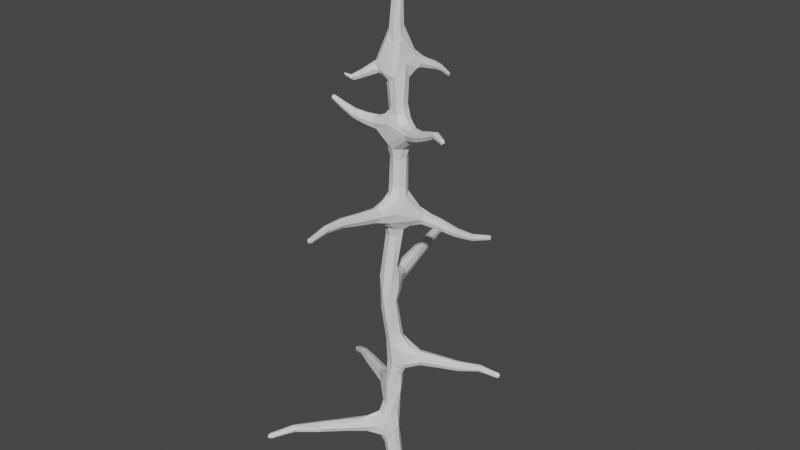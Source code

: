 # Source: tree_dead.blend  (saved by Blender 2.93.21; exported with 4.5.12 LTS)
import bpy
from mathutils import Matrix  # noqa: F401  (used for matrix-valued properties, if any)

bpy.ops.wm.read_factory_settings(use_empty=True)
scene = bpy.context.scene
scene.name = 'Scene'

# ---- collections
col_collection = bpy.data.collections.new('Collection'); scene.collection.children.link(col_collection)

# ---- world
world_world = bpy.data.worlds.new('World'); scene.world = world_world
world_world.use_nodes = True; world_world.node_tree.nodes.clear()
_N = world_world.node_tree.nodes; _L = world_world.node_tree.links
n0 = _N.new('ShaderNodeOutputWorld'); n0.name = 'World Output'; n0.location = (300, 300)
n1 = _N.new('ShaderNodeBackground'); n1.name = 'Background'; n1.location = (10, 300)
n1.inputs[0].default_value = (0.05088, 0.05088, 0.05088, 1.0)
_L.new(n1.outputs[0], n0.inputs[0])
n0.is_active_output = True
world_world.color = (0.05088, 0.05088, 0.05088)
world_world.use_sun_shadow = False
world_world.sun_shadow_jitter_overblur = 0.0

# ---- meshes
me_plane_002 = bpy.data.meshes.new('Plane.002')
me_plane_002.from_pydata([(-1.207, -1.258, 0.7388), (-1.221, -1.226, 0.7042), (-1.245, -1.215, 0.7509), (-1.205, -1.239, 0.778), (1.286, 0.5116, 1.888), (1.281, 0.471, 1.891), (1.298, 0.4876, 1.927), (1.28, 0.5269, 1.918), (-0.6916, 1.788, 2.924), (-0.6408, 1.8, 2.908), (-0.6755, 1.788, 2.976), (0.02212, -1.562, 4.242), (-0.009532, -1.542, 4.227), (-0.01067, -1.538, 4.269), (0.03178, -1.542, 4.269), (-0.8727, -0.137, 5.349), (-0.8624, -0.134, 5.389), (-0.8563, -0.1756, 5.39), (-0.4994, -0.3092, 5.754), (-0.5132, -0.308, 5.78), (-0.4953, -0.3395, 5.797), (0.006444, 0.02191, 7.436), (0.7055, 1.027, 3.495), (0.724, 0.9897, 3.484), (0.7265, 0.9973, 3.528), (0.6898, 1.023, 3.526), (0.9944, -0.4235, 5.321), (0.9929, -0.4352, 5.364), (1.015, -0.3975, 5.375), (-1.395, 0.7465, 1.073), (-1.35, 0.7759, 1.057), (-1.356, 0.7807, 1.12), (-1.388, 0.7263, 1.118), (0.2946, 0.6179, 5.677), (0.2998, 0.6268, 5.714), (0.2653, 0.6419, 5.715), (-0.05173, 0.1055, 1.57), (0.02003, 0.1302, 1.845), (0.1419, 0.0131, 1.797), (0.02774, -0.1235, 1.847), (-0.1274, -0.01968, 1.747), (-0.08248, 0.0665, 3.224), (0.04536, -0.01467, 3.164), (-0.1846, -0.0729, 3.222), (-0.03881, 0.09648, 3.724), (0.04802, -0.04502, 3.33), (-0.01089, 0.1491, 3.863), (0.1069, 0.001578, 3.827), (-0.004378, -0.1613, 3.871), (0.06626, -0.07945, 5.328), (-0.0799, 0.1339, 5.277), (0.1469, 0.08561, 5.274), (0.05722, -0.09597, 5.783), (-0.08571, -0.0307, 5.356), (-0.04261, 0.1174, 5.446), (0.1086, 0.07819, 5.445), (-0.1004, -0.06109, 5.736), (-0.06528, 0.12, 5.766), (0.1148, 0.09108, 5.767), (-0.03627, -0.1541, 0.5568), (-0.2047, -0.0954, 0.6832), (-0.04794, -0.1904, 0.713), (-0.01022, -0.133, 2.226), (0.1381, 0.007881, 2.206), (-0.01823, 0.0944, 2.219), (0.08301, -0.0243, 2.318), (-0.07684, 0.06399, 2.788), (0.0397, -0.06685, 2.793), (0.01421, 0.1452, 4.326), (0.004321, -0.1341, 4.287), (0.1202, 0.02944, 4.378), (0.009758, -0.08318, 4.388), (-0.1058, 0.02785, 4.252), (-0.1401, 0.02546, 4.888), (-0.3558, -0.3055, 0.8084), (-0.2734, -0.1883, 0.9501), (-0.2047, -0.3328, 0.9567), (0.2952, 0.1786, 1.896), (0.3447, 0.05946, 1.898), (0.3205, 0.04115, 2.036), (0.2635, 0.175, 2.039), (-0.2424, 0.2372, 2.944), (-0.08894, 0.2462, 2.944), (-0.09869, 0.2593, 3.097), (-0.24, 0.2278, 3.092), (-0.08711, -0.3338, 4.032), (-0.08654, -0.3311, 4.178), (0.04836, -0.3366, 4.178), (-0.2476, -0.07968, 5.083), (-0.1603, -0.07415, 5.255), (-0.2822, 0.05976, 5.084), (-0.2913, 0.05037, 5.213), (-0.327, -0.07364, 5.211), (-0.1565, -0.1484, 5.954), (-0.1943, -0.03359, 5.827), (-0.1952, -0.1529, 5.927), (-0.03911, -0.08519, 6.331), (-0.0754, 0.04542, 6.366), (0.04472, 0.08308, 6.386), (0.09042, -0.03607, 6.311), (0.1361, 0.2861, 3.857), (0.2294, 0.1961, 3.859), (0.2504, 0.2127, 3.997), (0.1384, 0.3102, 3.994), (0.3175, -0.02199, 5.089), (0.269, -0.1513, 5.091), (0.3232, -0.1629, 5.229), (0.3252, -0.03098, 5.225), (-0.04555, 0.05501, 1.125), (-0.071, -0.2043, 1.056), (-0.1826, -0.0671, 1.056), (-0.0952, 0.09869, 1.293), (-0.04981, -0.1582, 1.209), (-0.3464, 0.05899, 1.338), (-0.2897, 0.1914, 1.338), (-0.3145, 0.2071, 1.474), (-0.3723, 0.08086, 1.482), (0.04929, 0.243, 5.858), (0.1682, 0.2521, 5.857), (0.1605, 0.1888, 5.994), (0.04753, 0.2639, 5.989), (-0.102, -0.2644, 0.8787), (-0.3189, -0.3622, 0.9742), (-0.1577, -0.1762, 1.069), (-0.2989, -0.1814, 0.8078), (-0.2675, -0.1881, 0.7427), (-0.3846, -0.3005, 0.8754), (-0.2391, -0.2661, 0.7478), (-0.2212, -0.355, 0.8062), (0.007217, -0.1578, 0.9963), (0.03725, 0.009125, 0.9919), (-0.2198, -0.1034, 5.952), (-0.1287, 0.02359, 1.158), (-0.05854, 0.06787, 0.8818), (-0.1151, 0.0397, 0.9533), (-0.13, 0.01898, 0.6329), (0.005874, 0.04371, 0.787), (0.04018, -0.1183, 0.7695), (-0.1455, -0.1591, 0.652), (0.07079, -0.05024, 0.8766), (-0.1541, -0.1455, 5.859), (-0.07427, -0.148, 5.841), (-0.01059, -0.1273, 6.046), (-0.186, 0.02601, 6.017), (-0.08195, -0.02552, 6.361), (0.09422, -0.06005, 6.06), (0.03839, -0.09502, 6.192), (0.08535, 0.03356, 6.375), (-0.01942, 0.08253, 6.402), (-0.0255, 0.1426, 6.228), (-0.1182, 0.1051, 6.063), (0.02708, 0.2627, 5.914), (-0.1687, 0.05, 5.843), (-0.02735, -0.09894, 5.734), (-0.1031, 0.03711, 5.731), (0.03639, 0.1225, 5.733), (0.1305, 0.01679, 5.943), (-0.09189, -0.1206, 3.878), (0.1629, 0.1748, 5.86), (0.04337, 0.1626, 6.197), (0.1809, 0.2211, 5.916), (0.07104, -0.1054, 3.853), (0.1105, 0.1901, 6.08), (0.1049, 0.2301, 5.844), (-0.006587, 0.1772, 5.81), (0.08575, 0.1599, 5.809), (-0.05275, -0.2275, 3.941), (-0.1374, -0.06335, 3.905), (-0.1151, -0.2737, 4.102), (-0.1179, -0.1424, 4.198), (-0.1393, -0.02587, 4.054), (-0.1018, 0.07617, 3.981), (0.05903, 0.08201, 3.807), (-0.01012, -0.3042, 3.986), (0.08277, -0.2507, 3.996), (0.1005, 0.1567, 3.847), (0.1569, 0.07202, 3.865), (-0.1671, -0.07789, 5.807), (0.07041, -0.3591, 4.109), (-0.02168, -0.3314, 4.201), (-0.1435, -0.1563, 3.14), (0.05076, -0.1922, 4.244), (-0.04871, -0.2048, 4.239), (-0.07071, -0.06456, 4.307), (0.06663, 0.219, 4.159), (-0.006249, 0.1808, 4.183), (-0.06407, 0.1088, 4.331), (0.0578, 0.2549, 3.916), (-0.09493, 0.05521, 1.746), (0.147, 0.3338, 3.908), (0.06093, 0.2251, 3.861), (0.1787, 0.2391, 3.837), (0.2535, 0.1834, 3.923), (0.135, -0.1636, 4.102), (-0.1917, -0.1776, 5.861), (-0.08276, -0.09107, 1.862), (0.1433, 0.01036, 4.239), (0.1045, -0.08241, 4.269), (0.09051, 0.1092, 4.314), (0.1756, 0.2383, 4.069), (0.03615, 0.15, 2.017), (0.1106, 0.1492, 2.109), (0.299, 0.2083, 1.962), (0.1751, 0.182, 1.893), (0.2554, 0.08705, 1.857), (0.09596, 0.08128, 1.795), (-0.09235, -0.1001, 2.203), (-0.221, -0.02145, 5.88), (0.1132, -0.06451, 1.804), (0.3699, 0.04641, 1.962), (0.2207, -0.03926, 1.904), (0.1283, -0.09143, 2.093), (-0.08894, 0.06665, 2.071), (-0.1018, 0.1077, 4.896), (0.05497, 0.06068, 2.257), (0.154, 0.103, 2.157), (0.02628, -0.1283, 3.127), (0.3125, 0.1109, 2.064), (0.2155, 0.008628, 2.134), (0.1049, -0.07899, 2.191), (-0.00374, 0.02354, 3.251), (-0.155, 0.03014, 3.227), (-0.1524, -0.1279, 5.822), (-0.2202, 0.06757, 3.123), (-0.2539, 0.158, 3.014), (-0.2016, -0.04326, 2.841), (-0.2079, -0.06457, 3.006), (-0.1349, -0.1486, 2.701), (-0.003527, -0.1685, 2.947), (0.05651, -0.0297, 2.978), (-0.002569, 0.07358, 2.858), (-0.08233, 0.2976, 3.02), (-0.009099, 0.1354, 3.105), (-0.08339, 0.121, 3.167), (-0.1744, 0.2485, 3.12), (-0.141, 0.1329, 5.03), (-0.174, 0.2463, 2.915), (-0.07929, 0.1224, 2.852), (-0.2362, -0.05184, 5.929), (-0.1521, 0.03259, 2.786), (0.00149, 0.01055, 2.761), (-0.2015, 0.05424, 4.972), (-0.2025, 0.1107, 5.192), (-0.03788, 0.1607, 5.113), (0.04717, 0.15, 5.162), (0.2623, 0.03796, 5.189), (0.1814, 0.02213, 4.942), (0.09275, 0.1098, 4.847), (-0.1328, 0.06575, 1.637), (-0.2668, -0.007698, 5.038), (0.1347, -0.05095, 4.906), (-0.09229, -0.05457, 4.886), (-0.3739, 0.1629, 1.495), (-0.3263, 0.06502, 5.153), (-0.1862, 0.08048, 5.256), (-0.09969, 0.04636, 5.346), (0.1396, -0.01073, 5.327), (0.2281, 0.02625, 5.252), (0.3513, -0.01719, 5.166), (-0.1825, -0.01959, 1.623), (0.3163, -0.09804, 5.068), (0.01643, -0.09952, 4.9), (-0.2716, -0.004839, 5.233), (-0.2944, -0.09426, 5.154), (-0.05039, -0.1154, 4.968), (0.2664, -0.1685, 5.156), (-0.01463, -0.1234, 5.205), (-0.04479, -0.08277, 5.308), (0.2257, -0.04773, 5.259), (0.159, -0.1306, 5.227), (-0.2976, 0.2242, 1.406), (-0.06149, -0.1339, 1.534), (-0.1854, -0.06118, 1.587), (-0.1038, -0.09165, 1.687), (-0.3172, 0.128, 1.312), (-0.2486, -0.03656, 1.424), (-0.1918, -0.07836, 1.296), (0.05584, -0.09968, 1.713), (0.05973, 0.06031, 1.707), (0.08926, -0.02744, 1.436), (0.0684, 0.02766, 1.504), (0.02197, 0.04944, 1.314), (-0.07766, 0.1308, 1.424), (0.02715, -0.1247, 1.509), (-0.1917, -0.04222, 1.259), (-0.1351, -0.1157, 1.232), (-0.17, 0.04175, 1.263), (0.06117, -0.09159, 1.374), (-0.5004, -0.3417, 5.781), (-0.5103, -0.3276, 5.796), (-0.008144, 0.01296, 7.452), (0.006953, 0.03909, 7.445), (-0.01942, 0.09773, 1.716), (0.09183, -0.02587, 1.688), (-0.075, 0.04966, 3.32), (0.06017, -0.07874, 3.744), (-0.04843, -0.1726, 3.298), (-0.08964, -0.09771, 3.753), (-0.144, 0.007477, 3.342), (-0.01028, -0.1244, 3.752), (-0.1332, -0.02708, 3.752), (-0.01448, -0.07978, 5.429), (0.115, -0.008519, 5.465), (-0.003532, -0.1146, 0.1198), (-0.07976, -0.08391, 0.1167), (0.09874, -0.002118, 0.1372), (-0.01492, 0.1012, 0.138), (-0.08671, 0.06418, 0.1283), (-0.1168, -0.01157, 0.1194), (-0.1119, -0.1224, 0.5298), (0.06859, -0.0782, 0.1294), (0.06129, 0.07016, 0.1404), (-0.1527, -0.04794, 0.5414), (0.06241, -0.03481, 0.6767), (-0.06996, 0.05637, 0.7308), (0.0501, -0.1025, 2.311), (-0.06888, -0.1959, 2.904), (-0.1293, -0.02518, 2.192), (-0.141, 0.005814, 2.678), (-0.173, -0.0708, 2.68), (-0.06816, 0.0429, 2.695), (0.08601, -0.04803, 4.374), (-0.06141, -0.04177, 4.766), (0.01088, 0.1464, 4.863), (0.09078, -0.04112, 4.762), (-0.06384, 0.1085, 4.764), (0.1246, 0.03503, 4.763), (0.01504, -0.07656, 4.768), (-0.09761, 0.03219, 4.762), (-0.3441, -0.3957, 0.7983), (-1.164, -1.223, 0.7352), (-1.181, -1.212, 0.7121), (-1.227, -1.188, 0.7272), (-1.214, -1.197, 0.78), (-1.168, -1.222, 0.765), (0.3725, 0.1408, 1.88), (1.239, 0.5022, 1.895), (1.246, 0.4781, 1.893), (1.272, 0.4623, 1.926), (1.27, 0.5033, 1.946), (1.244, 0.5192, 1.913), (-0.685, 1.74, 2.902), (-0.6455, 1.743, 2.994), (-0.6471, 1.749, 2.887), (-0.6127, 1.797, 2.952), (-0.6988, 1.734, 2.941), (-0.6086, 1.757, 2.902), (-0.6074, 1.752, 2.98), (-0.6838, 1.735, 2.98), (0.03711, -0.4272, 4.054), (-0.02569, -0.4191, 4.029), (0.03379, -1.514, 4.226), (0.01063, -1.508, 4.279), (0.0115, -1.513, 4.218), (-0.01984, -1.509, 4.248), (0.04197, -1.513, 4.248), (-0.3748, -0.02304, 5.079), (-0.8667, -0.1786, 5.35), (-0.8477, -0.1524, 5.326), (-0.8445, -0.1198, 5.357), (-0.8314, -0.1503, 5.386), (-0.835, -0.1829, 5.355), (-0.4825, -0.3323, 5.767), (-0.02503, 0.01244, 7.435), (-0.03515, 0.02727, 7.446), (-0.01967, 0.05424, 7.446), (-0.03534, 0.04427, 7.418), (-0.002268, 0.05424, 7.418), (0.6724, 0.9899, 3.485), (0.6917, 0.975, 3.478), (0.2663, 0.3376, 3.964), (0.7201, 0.9628, 3.512), (0.6944, 0.9871, 3.542), (0.6663, 0.9996, 3.507), (0.3398, -0.1047, 5.25), (1.016, -0.3859, 5.332), (0.9802, -0.3886, 5.318), (0.9633, -0.4248, 5.343), (0.9785, -0.404, 5.383), (0.9953, -0.3677, 5.358), (0.05728, -0.06164, 1.077), (-0.1653, -0.05504, 1.175), (-1.352, 0.703, 1.059), (-1.335, 0.7308, 1.048), (-1.317, 0.7729, 1.095), (-1.344, 0.7361, 1.138), (-1.362, 0.694, 1.091), (0.1356, 0.3073, 5.975), (0.26, 0.6332, 5.679), (0.2735, 0.6159, 5.739), (0.2677, 0.6012, 5.683), (0.298, 0.5973, 5.711), (0.2431, 0.6201, 5.711), (0.2857, 0.6422, 5.686), (1.021, -0.4196, 5.346), (-0.88, -0.1594, 5.377), (-0.6622, 1.809, 2.943), (-0.2135, 0.09209, 1.569), (-0.159, 0.1113, 2.855), (-0.1601, 0.1047, 3.165), (-0.3252, 0.6309, 2.978), (-0.4396, 1.004, 2.964), (-0.5718, 1.366, 2.918), (-0.4752, 1.382, 2.919), (-0.3228, 1.019, 2.967), (-0.1904, 0.6423, 2.978), (-0.4766, 1.381, 3.015), (-0.3271, 1.023, 3.08), (-0.1975, 0.6509, 3.112), (-0.5695, 1.36, 3.014), (-0.4364, 0.9979, 3.077), (-0.3227, 0.6228, 3.109), (-0.2643, 0.6403, 2.953), (-0.3861, 1.014, 2.944), (-0.5261, 1.375, 2.9), (-0.264, 0.6403, 3.133), (-0.3844, 1.012, 3.098), (-0.5243, 1.371, 3.031), (-0.3362, 0.5707, 3.041), (-0.4475, 0.9648, 3.025), (-0.5826, 1.343, 2.968), (-0.1782, 0.6533, 3.053), (-0.1765, 0.6533, 3.046), (-0.1778, 0.6519, 3.034), (-0.3148, 1.025, 3.04), (-0.3142, 1.024, 3.003), (-0.3113, 1.026, 3.026), (-0.471, 1.384, 2.995), (-0.4664, 1.387, 2.973), (-0.4724, 1.387, 2.937), (-0.4774, 1.387, 2.919), (0.2932, 0.425, 3.762), (0.4375, 0.5712, 3.646), (0.5568, 0.7648, 3.536), (0.6177, 0.7441, 3.534), (0.5108, 0.5238, 3.644), (0.3768, 0.3543, 3.761), (0.6253, 0.7483, 3.602), (0.5276, 0.5358, 3.737), (0.396, 0.3719, 3.875), (0.3292, 0.3859, 3.746), (0.4679, 0.5405, 3.634), (0.5819, 0.7434, 3.527), (0.3947, 0.3414, 3.818), (0.5241, 0.5069, 3.697), (0.6234, 0.7184, 3.575), (0.6115, 0.7628, 3.606), (0.5561, 0.7749, 3.551), (0.5636, 0.7883, 3.581), (0.5705, 0.7922, 3.597), (0.5548, 0.7861, 3.566), (0.5862, 0.783, 3.604), (0.5999, 0.7757, 3.611), (0.5071, 0.593, 3.731), (0.4574, 0.616, 3.68), (0.4939, 0.5918, 3.732), (0.4736, 0.6246, 3.706), (0.4507, 0.6146, 3.669), (0.4474, 0.6025, 3.663), (0.511, 0.5799, 3.732), (0.3042, 0.4652, 3.811), (0.326, 0.4741, 3.855), (0.3014, 0.4648, 3.806), (0.3663, 0.4262, 3.883), (0.36, 0.4313, 3.884), (0.3007, 0.4603, 3.801), (0.3644, 0.4303, 3.884), (-0.432, -0.5968, 0.8453), (-0.6566, -0.8251, 0.8523), (-0.9473, -0.9902, 0.8066), (-1.036, -0.9704, 0.7762), (-0.7623, -0.7874, 0.8487), (-0.5489, -0.5562, 0.844), (-1.021, -0.9411, 0.8617), (-0.7106, -0.7425, 0.956), (-0.4891, -0.4683, 0.957), (-0.9757, -0.9941, 0.8769), (-0.6587, -0.8302, 0.9565), (-0.4262, -0.5869, 0.9711), (-0.5298, -0.622, 0.8336), (-0.7396, -0.8252, 0.8341), (-0.9982, -0.9862, 0.7773), (-0.5684, -0.5449, 0.9006), (-0.7694, -0.7728, 0.8972), (-1.039, -0.9462, 0.815), (-0.3425, -0.5299, 0.8963), (-0.5867, -0.7918, 0.9088), (-0.9083, -0.9778, 0.8569), (-0.4681, -0.5451, 0.9848), (-0.4696, -0.5388, 0.9824), (-0.4641, -0.5483, 0.9832), (-0.6904, -0.7955, 0.9717), (-0.695, -0.7826, 0.9675), (-0.6819, -0.8039, 0.9669), (-1.011, -0.9748, 0.8777), (-1.016, -0.9575, 0.8693), (-0.9916, -0.9843, 0.8768), (-0.6047, 0.215, 1.294), (-0.8594, 0.374, 1.245), (-1.107, 0.5429, 1.192), (-1.09, 0.6303, 1.178), (-0.8295, 0.4774, 1.245), (-0.5616, 0.3323, 1.292), (-1.1, 0.6377, 1.256), (-0.8447, 0.4878, 1.344), (-0.5817, 0.345, 1.409), (-1.139, 0.5656, 1.26), (-0.8896, 0.3971, 1.347), (-0.633, 0.2367, 1.415), (-0.5784, 0.2737, 1.271), (-0.8359, 0.4228, 1.227), (-1.087, 0.5811, 1.175), (-0.5592, 0.3563, 1.352), (-0.817, 0.4924, 1.297), (-1.068, 0.6365, 1.229), (-0.6232, 0.3006, 1.428), (-0.8684, 0.4435, 1.363), (-1.107, 0.5937, 1.282), (-0.5341, 0.1432, 1.375), (-0.817, 0.3206, 1.307), (-1.092, 0.5121, 1.248), (0.5317, 0.2539, 1.904), (0.768, 0.33, 1.908), (1.01, 0.4147, 1.945), (1.056, 0.363, 1.952), (0.8136, 0.2542, 1.909), (0.5793, 0.1565, 1.906), (1.06, 0.3678, 2.013), (0.8036, 0.2453, 2.0), (0.5622, 0.143, 2.019), (1.034, 0.432, 2.009), (0.7676, 0.3329, 2.002), (0.5156, 0.2537, 2.022), (0.5917, 0.2197, 1.892), (0.8103, 0.3002, 1.894), (1.035, 0.3884, 1.939), (0.5933, 0.1418, 1.961), (0.8162, 0.2383, 1.953), (1.05, 0.3489, 1.981), (0.548, 0.1981, 2.044), (0.7832, 0.286, 2.02), (1.033, 0.3935, 2.023), (0.5343, 0.2783, 1.96), (0.7693, 0.3494, 1.953), (1.014, 0.4338, 1.976), (0.008062, -0.6823, 4.11), (-0.02062, -0.9318, 4.17), (-0.01582, -1.203, 4.213), (-0.08121, -1.197, 4.211), (-0.1049, -0.8969, 4.162), (-0.09646, -0.6223, 4.093), (-0.08201, -1.194, 4.279), (-0.1048, -0.8933, 4.256), (-0.0961, -0.6186, 4.213), (-0.01686, -1.197, 4.279), (-0.01673, -0.8996, 4.255), (0.01535, -0.625, 4.212), (-0.04454, -0.6758, 4.09), (-0.06299, -0.9267, 4.155), (-0.04845, -1.201, 4.201), (-0.1198, -0.5751, 4.146), (-0.123, -0.8561, 4.203), (-0.104, -1.159, 4.244), (-0.04178, -0.6138, 4.231), (-0.06097, -0.8827, 4.269), (-0.05427, -1.174, 4.291), (0.03483, -0.6355, 4.155), (7.82e-05, -0.8994, 4.208), (-0.00658, -1.184, 4.245), (0.493, -0.1121, 5.144), (0.6651, -0.192, 5.223), (0.8385, -0.2723, 5.324), (0.8096, -0.3329, 5.314), (0.6308, -0.276, 5.222), (0.4521, -0.2193, 5.145), (0.8252, -0.3503, 5.379), (0.6546, -0.2812, 5.325), (0.4897, -0.227, 5.259), (0.842, -0.2879, 5.39), (0.6658, -0.1972, 5.319), (0.4958, -0.1178, 5.257), (0.4841, -0.1718, 5.124), (0.6475, -0.2346, 5.202), (0.8101, -0.2941, 5.301), (0.4412, -0.2315, 5.197), (0.6129, -0.2854, 5.261), (0.7861, -0.3406, 5.341), (0.4973, -0.1748, 5.277), (0.6546, -0.2377, 5.335), (0.8175, -0.312, 5.394), (0.5115, -0.1026, 5.205), (0.6697, -0.1791, 5.272), (0.8315, -0.2604, 5.356), (-0.4254, -0.0935, 5.107), (-0.587, -0.1193, 5.155), (-0.726, -0.1532, 5.248), (-0.7389, -0.08738, 5.248), (-0.6068, -0.02938, 5.155), (-0.4528, 0.02131, 5.108), (-0.7295, -0.08988, 5.316), (-0.601, -0.03653, 5.247), (-0.4555, 0.01359, 5.216), (-0.7316, -0.1535, 5.32), (-0.6107, -0.1225, 5.255), (-0.478, -0.09238, 5.218), (-0.5117, -0.04777, 5.104), (-0.6322, -0.08252, 5.156), (-0.7397, -0.1203, 5.238), (-0.4326, -0.03151, 5.232), (-0.5761, -0.07074, 5.257), (-0.7037, -0.1142, 5.316), (-0.4501, -0.1071, 5.165), (-0.5886, -0.1317, 5.203), (-0.712, -0.1606, 5.274), (-0.7372, -0.08416, 5.267), (-0.7365, -0.07831, 5.286), (-0.733, -0.0844, 5.301), (-0.6087, -0.02442, 5.192), (-0.6078, -0.02528, 5.214), (-0.6102, -0.0213, 5.204), (-0.4659, 0.03098, 5.164), (-0.4648, 0.02929, 5.169), (-0.4643, 0.02954, 5.159), (-0.2376, -0.1806, 5.784), (-0.3272, -0.2238, 5.744), (-0.4103, -0.2801, 5.712), (-0.4208, -0.3128, 5.764), (-0.3541, -0.2424, 5.811), (-0.2732, -0.2008, 5.869), (-0.2951, -0.1612, 5.888), (-0.3716, -0.2166, 5.824), (-0.4318, -0.3023, 5.778), (-0.2719, -0.2199, 5.814), (-0.3548, -0.2565, 5.768), (-0.4248, -0.316, 5.738), (-0.2525, -0.1381, 5.77), (-0.3421, -0.1892, 5.733), (-0.4222, -0.2562, 5.71), (-0.435, -0.29, 5.776), (-0.4271, -0.2513, 5.718), (-0.437, -0.2638, 5.758), (-0.438, -0.2749, 5.77), (-0.3807, -0.1944, 5.812), (-0.3796, -0.1705, 5.779), (-0.3833, -0.1855, 5.806), (-0.3587, -0.1713, 5.741), (-0.3037, -0.1006, 5.827), (-0.3096, -0.1242, 5.869), (-0.2774, -0.1086, 5.783), (-0.3109, -0.1195, 5.866), (0.104, 0.3386, 5.83), (0.159, 0.4334, 5.801), (0.2082, 0.5379, 5.761), (0.2645, 0.5269, 5.753), (0.2355, 0.431, 5.801), (0.2028, 0.3394, 5.826), (0.2662, 0.5194, 5.826), (0.2345, 0.4031, 5.886), (0.1966, 0.2979, 5.943), (0.2122, 0.5486, 5.82), (0.1608, 0.4482, 5.885), (0.1036, 0.3573, 5.939), (0.1479, 0.32, 5.817), (0.1907, 0.4105, 5.792), (0.2286, 0.5096, 5.764), (0.2127, 0.3119, 5.878), (0.2438, 0.4041, 5.842), (0.2704, 0.5043, 5.802), (0.173, 0.3803, 5.929), (0.2084, 0.4577, 5.888), (0.2405, 0.5392, 5.829), (0.08321, 0.3496, 5.878), (0.1396, 0.436, 5.841), (0.1899, 0.5336, 5.804), (-0.01238, -0.07848, 6.619), (0.01233, -0.07089, 6.907), (-0.006835, -0.03417, 7.172), (-0.02177, 0.02204, 7.169), (-0.01101, 0.01046, 6.916), (-0.04321, 0.02794, 6.641), (0.03249, 0.03931, 7.173), (0.06559, 0.03426, 6.926), (0.05664, 0.05802, 6.656), (0.05012, -0.01588, 7.168), (0.09284, -0.0416, 6.897), (0.09076, -0.03845, 6.604), (-0.04588, -0.0305, 6.645), (-0.01417, -0.03355, 6.927), (-0.02684, -0.005513, 7.186), (0.005718, 0.05683, 6.677), (0.02484, 0.03377, 6.948), (-0.0002993, 0.043, 7.196), (0.09115, 0.0163, 6.656), (0.09053, 0.001891, 6.934), (0.04641, 0.01809, 7.189), (0.03894, -0.08092, 6.515), (0.05957, -0.07568, 6.846), (0.02831, -0.03975, 7.152)], [(56, 222)], [(135, 314, 306), (311, 313, 305), (314, 136, 311), (59, 137, 61), (125, 124, 60), (75, 124, 126), (142, 141, 52), (93, 142, 96), (380, 129, 137), (140, 141, 93), (134, 133, 314), (303, 310, 59), (137, 139, 380), (108, 130, 136), (136, 133, 108), (99, 146, 145), (171, 170, 72), (120, 150, 149), (57, 152, 151), (150, 152, 143), (152, 207, 143), (141, 153, 52), (140, 153, 141), (56, 153, 140), (94, 152, 177), (154, 152, 57), (156, 52, 302), (302, 55, 58), (155, 54, 57), (149, 159, 120), (49, 256, 302), (55, 244, 155), (54, 244, 50), (151, 164, 57), (57, 164, 155), (163, 165, 117), (158, 165, 163), (58, 165, 158), (158, 160, 119), (48, 161, 173), (174, 161, 47), (101, 176, 175), (301, 49, 52), (53, 267, 301), (173, 166, 48), (171, 300, 167), (171, 44, 298), (38, 205, 204), (86, 179, 182), (69, 183, 182), (169, 183, 72), (185, 184, 103), (103, 187, 185), (77, 203, 202), (187, 190, 46), (190, 175, 46), (47, 295, 45), (201, 200, 64), (200, 203, 37), (172, 44, 46), (69, 181, 197), (197, 181, 87), (300, 298, 43), (297, 296, 299), (45, 220, 172), (210, 208, 78), (39, 208, 210), (79, 210, 209), (211, 210, 79), (63, 215, 214), (201, 215, 80), (295, 296, 216), (45, 216, 42), (79, 217, 218), (294, 220, 41), (204, 208, 38), (63, 219, 218), (211, 219, 62), (40, 273, 195), (316, 228, 296), (42, 216, 229), (229, 232, 42), (83, 232, 231), (233, 232, 83), (42, 232, 220), (39, 277, 208), (292, 278, 36), (50, 244, 243), (243, 244, 323), (35, 393, 388), (34, 393, 35), (31, 29, 32), (235, 243, 323), (323, 213, 235), (230, 237, 82), (240, 230, 67), (249, 241, 73), (170, 167, 168), (264, 251, 261), (73, 251, 249), (273, 272, 271), (259, 272, 273), (272, 259, 116), (242, 254, 50), (253, 242, 90), (28, 394, 375), (27, 394, 28), (24, 22, 25), (60, 124, 135), (291, 290, 21), (291, 365, 290), (365, 364, 290), (290, 364, 363), (245, 258, 104), (257, 245, 51), (289, 288, 20), (289, 19, 288), (19, 18, 288), (288, 18, 362), (17, 395, 357), (16, 395, 17), (13, 11, 14), (10, 396, 8), (344, 396, 10), (264, 261, 105), (105, 265, 264), (88, 266, 263), (6, 4, 7), (266, 267, 89), (269, 267, 266), (49, 267, 269), (238, 131, 143), (296, 180, 316), (196, 193, 102), (279, 281, 280), (95, 194, 140), (271, 283, 277), (283, 271, 112), (284, 276, 113), (276, 285, 112), (276, 275, 113), (271, 272, 275), (119, 156, 158), (158, 156, 58), (112, 287, 283), (225, 226, 224), (317, 195, 206), (247, 323, 244), (143, 144, 97), (143, 131, 144), (131, 93, 144), (121, 128, 61), (102, 199, 196), (199, 103, 184), (192, 176, 101), (193, 174, 192), (192, 174, 176), (109, 123, 76), (123, 75, 122), (248, 36, 397), (239, 225, 398), (159, 162, 120), (254, 91, 262), (2, 0, 3), (64, 212, 318), (315, 62, 219), (206, 62, 316), (319, 318, 317), (315, 65, 67), (240, 320, 66), (228, 316, 315), (72, 183, 322), (71, 183, 69), (327, 322, 71), (213, 323, 325), (329, 74, 127), (2, 495, 473), (3, 496, 494, 333), (78, 204, 335), (346, 429, 430), (347, 427, 428, 344), (9, 344, 346), (85, 173, 350), (90, 249, 356), (92, 263, 89), (15, 614, 596), (16, 616, 615, 359), (238, 207, 646, 649), (19, 289, 638, 641), (364, 365, 366), (365, 291, 367), (103, 199, 370), (24, 446, 437), (25, 448, 449), (25, 451, 452, 372), (368, 447, 450, 373), (374, 107, 268), (281, 108, 111), (380, 130, 281), (287, 112, 129), (381, 132, 110), (118, 160, 158), (120, 162, 387), (312, 60, 135), (306, 314, 311), (313, 311, 136), (59, 310, 137), (124, 125, 74, 126), (138, 309, 59, 61), (93, 141, 142), (138, 60, 312, 309), (135, 307, 308, 312), (121, 61, 137, 129), (307, 135, 306), (134, 132, 108, 133), (109, 121, 129), (309, 304, 303, 59), (110, 132, 134), (312, 308, 304, 309), (139, 313, 136, 130), (313, 139, 137), (142, 52, 145, 146), (380, 139, 130), (314, 133, 136), (96, 142, 146), (143, 97, 149, 150), (167, 170, 171), (150, 120, 151, 152), (94, 207, 152), (154, 56, 177, 152), (54, 255, 154, 57), (156, 302, 58), (155, 58, 55), (53, 56, 154, 255), (53, 301, 153, 56), (149, 148, 98, 159), (153, 301, 52), (256, 51, 55, 302), (97, 148, 149), (52, 49, 302), (166, 85, 167, 157), (48, 166, 157), (165, 58, 155, 164), (54, 155, 244), (55, 51, 244), (117, 164, 151), (54, 50, 255), (117, 165, 164), (172, 46, 175, 176), (174, 173, 161), (203, 77, 204, 205), (47, 172, 176), (301, 267, 49), (85, 166, 173), (171, 46, 44), (171, 298, 300), (181, 69, 182, 179), (37, 203, 205), (87, 181, 179), (169, 86, 182, 183), (185, 186, 68, 184), (171, 72, 185, 187), (72, 186, 185), (46, 171, 187), (187, 189, 100, 190), (80, 202, 203), (103, 189, 187), (191, 101, 175, 190), (100, 191, 190), (299, 48, 157, 297), (300, 297, 157, 167), (299, 295, 161, 48), (47, 161, 295), (200, 201, 80, 203), (43, 180, 297, 300), (172, 47, 45), (44, 294, 298), (294, 44, 172, 220), (297, 180, 296), (295, 299, 296), (221, 298, 294, 41), (78, 209, 210), (62, 39, 211), (39, 210, 211), (215, 201, 64, 214), (43, 298, 221), (215, 63, 218, 217), (45, 295, 216), (211, 79, 218, 219), (80, 215, 217), (45, 42, 220), (78, 208, 204), (248, 188, 292, 36), (188, 37, 292), (259, 40, 188, 248), (271, 39, 195, 273), (228, 67, 229, 216), (40, 259, 273), (230, 82, 232, 229), (296, 228, 216), (67, 230, 229), (232, 233, 41, 220), (82, 231, 232), (293, 38, 208, 277), (292, 37, 205, 278), (39, 271, 277), (293, 278, 205, 38), (242, 50, 243, 235), (393, 34, 33), (393, 33, 388), (29, 31, 30), (90, 242, 235), (241, 90, 235, 213), (73, 241, 213), (230, 240, 66, 237), (170, 168, 169, 72), (90, 241, 249), (86, 169, 168), (264, 88, 249, 251), (168, 167, 85), (242, 253, 91, 254), (134, 314, 135, 124), (394, 27, 26), (394, 26, 375), (22, 24, 23), (75, 110, 134, 124), (245, 257, 107, 258), (266, 88, 264, 265), (137, 310, 305, 313), (395, 16, 15), (395, 15, 357), (11, 13, 12), (396, 344, 9), (396, 9, 8), (269, 266, 265), (225, 227, 180, 226), (89, 263, 266), (4, 6, 5), (53, 89, 267), (207, 238, 143), (131, 95, 93), (316, 180, 227), (180, 43, 226), (178, 193, 197, 87), (196, 197, 193), (280, 278, 293, 279), (193, 178, 174), (282, 36, 280, 281), (36, 278, 280), (111, 282, 281), (271, 275, 276, 112), (93, 95, 140), (140, 194, 222), (140, 222, 177, 56), (293, 277, 283), (284, 285, 276), (145, 156, 119, 99), (275, 272, 116), (279, 293, 283, 287), (156, 145, 52), (223, 224, 226, 43), (81, 225, 224), (188, 212, 200, 37), (224, 223, 84), (212, 64, 200), (40, 317, 212, 188), (39, 62, 206, 195), (317, 40, 195), (245, 104, 246, 247), (244, 51, 245, 247), (184, 68, 198, 199), (144, 93, 96), (121, 109, 76), (196, 199, 198), (270, 282, 111, 114), (115, 36, 282, 270), (127, 138, 61, 128), (102, 193, 192), (47, 176, 174), (123, 110, 75), (76, 123, 122), (60, 138, 127, 125), (127, 74, 125), (250, 260, 105, 261), (246, 104, 260, 250), (115, 252, 397, 36), (248, 397, 259), (116, 259, 397, 252), (398, 237, 66, 239), (81, 236, 398, 225), (236, 82, 237, 398), (162, 159, 98, 147), (162, 147, 99, 119), (113, 274, 286, 284), (114, 111, 286, 274), (233, 83, 234, 399), (399, 234, 84, 223), (221, 399, 223, 43), (41, 233, 399, 221), (51, 256, 268, 257), (268, 107, 257), (256, 49, 269, 268), (254, 89, 53, 255), (89, 254, 262), (219, 63, 65, 315), (255, 50, 254), (0, 2, 1), (317, 318, 212), (65, 63, 214), (317, 206, 227, 319), (227, 206, 316), (65, 214, 240, 67), (318, 320, 64), (64, 320, 240, 214), (319, 225, 239, 318), (315, 316, 62), (227, 225, 319), (320, 318, 239, 66), (197, 321, 71, 69), (228, 315, 67), (70, 196, 198), (196, 70, 321, 197), (70, 198, 247, 326), (71, 322, 183), (198, 68, 323, 247), (71, 321, 324, 327), (70, 326, 324, 321), (186, 325, 323, 68), (322, 328, 72), (186, 72, 328, 325), (326, 246, 250, 324), (247, 246, 326), (324, 250, 261, 327), (327, 261, 251, 322), (328, 322, 251, 73), (328, 73, 213, 325), (481, 331, 1, 470), (329, 127, 128), (481, 469, 330, 331), (484, 332, 2, 473), (484, 470, 1, 332), (487, 334, 330, 469), (3, 476, 496), (487, 476, 3, 334), (331, 330, 0, 1), (2, 333, 494, 495), (535, 337, 5, 524), (1, 2, 332), (2, 3, 333), (3, 0, 334), (0, 330, 334), (77, 335, 204), (535, 523, 336, 337), (538, 338, 6, 527), (538, 524, 5, 338), (541, 339, 7, 530), (541, 527, 6, 339), (544, 340, 336, 523), (544, 530, 7, 340), (337, 336, 4, 5), (414, 430, 403), (5, 6, 338), (6, 7, 339), (7, 4, 340), (4, 336, 340), (414, 402, 341, 343), (417, 342, 348, 409), (347, 406, 427), (417, 406, 347, 342), (420, 345, 341, 402), (420, 409, 348, 345), (343, 341, 8, 9), (346, 344, 428, 429), (342, 347, 344, 10), (9, 346, 343), (345, 348, 10, 8), (10, 348, 342), (173, 174, 349, 350), (8, 341, 345), (559, 353, 12, 548), (349, 174, 178), (559, 547, 351, 353), (562, 354, 13, 551), (562, 548, 12, 354), (565, 352, 14, 554), (565, 551, 13, 352), (568, 355, 351, 547), (568, 554, 14, 355), (353, 351, 11, 12), (607, 358, 15, 596), (12, 13, 354), (13, 14, 352), (14, 11, 355), (11, 351, 355), (88, 356, 249), (92, 89, 262), (607, 595, 357, 358), (610, 360, 17, 602), (16, 599, 616), (610, 599, 16, 360), (613, 361, 357, 595), (613, 602, 17, 361), (637, 625, 362, 18), (15, 359, 615, 614), (357, 15, 358), (15, 16, 359), (16, 17, 360), (17, 357, 361), (18, 639, 637), (207, 94, 648, 646), (631, 289, 20, 626), (634, 288, 362, 625), (238, 647, 629, 131), (634, 626, 20, 288), (688, 364, 366, 677), (688, 676, 363, 364), (691, 365, 367, 680), (691, 677, 366, 365), (694, 291, 21, 683), (694, 680, 367, 291), (697, 290, 363, 676), (697, 683, 21, 290), (442, 369, 23, 434), (102, 370, 199), (442, 433, 368, 369), (445, 371, 24, 437), (445, 434, 23, 371), (369, 368, 22, 23), (25, 449, 451), (368, 433, 447), (24, 372, 452, 446), (25, 373, 450, 448), (268, 269, 106, 374), (23, 24, 371), (24, 25, 372), (25, 22, 373), (22, 368, 373), (106, 269, 265), (583, 376, 26, 572), (583, 571, 375, 376), (586, 377, 27, 575), (586, 572, 26, 377), (589, 378, 28, 578), (589, 575, 27, 378), (592, 379, 375, 571), (592, 578, 28, 379), (380, 279, 287, 129), (375, 26, 376), (26, 27, 377), (27, 28, 378), (28, 375, 379), (281, 279, 380), (108, 281, 130), (123, 285, 381, 110), (112, 109, 129), (285, 284, 381), (123, 109, 112, 285), (132, 381, 284, 286), (108, 132, 286, 111), (511, 383, 30, 500), (511, 499, 382, 383), (514, 384, 31, 503), (514, 500, 30, 384), (517, 385, 32, 506), (517, 503, 31, 385), (520, 386, 382, 499), (520, 506, 32, 386), (383, 382, 29, 30), (664, 390, 33, 653), (30, 31, 384), (31, 32, 385), (32, 29, 386), (29, 382, 386), (118, 158, 163), (387, 162, 119), (664, 652, 388, 390), (667, 391, 34, 656), (667, 653, 33, 391), (670, 389, 35, 659), (670, 656, 34, 389), (673, 392, 388, 652), (673, 659, 35, 392), (388, 33, 390), (33, 34, 391), (34, 35, 389), (35, 388, 392), (224, 84, 411, 418), (418, 411, 410, 419), (419, 410, 409, 420), (224, 418, 400, 81), (418, 419, 401, 400), (419, 420, 402, 401), (234, 83, 408, 415), (415, 408, 407, 416), (416, 407, 406, 417), (234, 415, 411, 84), (415, 416, 410, 411), (416, 417, 409, 410), (236, 81, 400, 412), (412, 400, 401, 413), (413, 401, 402, 414), (236, 412, 405, 82), (412, 413, 404, 405), (413, 414, 403, 404), (421, 408, 83, 231), (405, 423, 231, 82), (423, 422, 231), (422, 421, 231), (424, 407, 408, 421), (404, 425, 423, 405), (425, 426, 422, 423), (426, 424, 421, 422), (427, 406, 407, 424), (430, 429, 425, 404, 403), (429, 428, 426, 425), (428, 427, 424, 426), (430, 414, 343, 346), (192, 101, 436, 443), (443, 436, 435, 444), (444, 435, 434, 445), (192, 443, 439, 102), (443, 444, 438, 439), (444, 445, 437, 438), (191, 100, 431, 440), (440, 431, 432, 441), (441, 432, 433, 442), (191, 440, 436, 101), (440, 441, 435, 436), (441, 442, 434, 435), (451, 449, 456, 455), (450, 447, 458, 457), (437, 446, 459, 438), (447, 433, 432, 458), (449, 448, 454, 456), (446, 452, 453, 459), (452, 451, 455, 453), (448, 450, 457, 454), (456, 454, 460, 461), (457, 458, 465, 462), (459, 453, 466, 463), (438, 459, 463, 439), (453, 455, 464, 466), (458, 432, 431, 465), (455, 456, 461, 464), (454, 457, 462, 460), (466, 464, 370), (462, 465, 189), (465, 431, 100, 189), (463, 466, 370), (464, 461, 103, 370), (439, 463, 370, 102), (461, 460, 189, 103), (460, 462, 189), (121, 76, 478, 485), (485, 478, 477, 486), (486, 477, 476, 487), (121, 485, 467, 128), (485, 486, 468, 467), (486, 487, 469, 468), (126, 74, 472, 482), (482, 472, 471, 483), (483, 471, 470, 484), (126, 482, 475, 75), (482, 483, 474, 475), (483, 484, 473, 474), (329, 128, 467, 479), (479, 467, 468, 480), (480, 468, 469, 481), (329, 479, 472, 74), (479, 480, 471, 472), (480, 481, 470, 471), (490, 478, 76, 122), (488, 490, 122), (475, 489, 122, 75), (489, 488, 122), (493, 477, 478, 490), (491, 493, 490, 488), (474, 492, 489, 475), (492, 491, 488, 489), (496, 476, 477, 493), (494, 496, 493, 491), (473, 495, 492, 474), (495, 494, 491, 492), (275, 116, 508, 518), (518, 508, 507, 519), (519, 507, 506, 520), (275, 518, 497, 113), (518, 519, 498, 497), (519, 520, 499, 498), (252, 115, 505, 515), (515, 505, 504, 516), (516, 504, 503, 517), (252, 515, 508, 116), (515, 516, 507, 508), (516, 517, 506, 507), (270, 114, 502, 512), (512, 502, 501, 513), (513, 501, 500, 514), (270, 512, 505, 115), (512, 513, 504, 505), (513, 514, 503, 504), (274, 113, 497, 509), (509, 497, 498, 510), (510, 498, 499, 511), (274, 509, 502, 114), (509, 510, 501, 502), (510, 511, 500, 501), (202, 80, 532, 542), (542, 532, 531, 543), (543, 531, 530, 544), (202, 542, 521, 77), (542, 543, 522, 521), (543, 544, 523, 522), (217, 79, 529, 539), (539, 529, 528, 540), (540, 528, 527, 541), (217, 539, 532, 80), (539, 540, 531, 532), (540, 541, 530, 531), (209, 78, 526, 536), (536, 526, 525, 537), (537, 525, 524, 538), (209, 536, 529, 79), (536, 537, 528, 529), (537, 538, 527, 528), (335, 77, 521, 533), (533, 521, 522, 534), (534, 522, 523, 535), (335, 533, 526, 78), (533, 534, 525, 526), (534, 535, 524, 525), (178, 87, 556, 566), (566, 556, 555, 567), (567, 555, 554, 568), (178, 566, 545, 349), (566, 567, 546, 545), (567, 568, 547, 546), (179, 86, 553, 563), (563, 553, 552, 564), (564, 552, 551, 565), (179, 563, 556, 87), (563, 564, 555, 556), (564, 565, 554, 555), (168, 85, 550, 560), (560, 550, 549, 561), (561, 549, 548, 562), (168, 560, 553, 86), (560, 561, 552, 553), (561, 562, 551, 552), (350, 349, 545, 557), (557, 545, 546, 558), (558, 546, 547, 559), (350, 557, 550, 85), (557, 558, 549, 550), (558, 559, 548, 549), (258, 107, 580, 590), (590, 580, 579, 591), (591, 579, 578, 592), (258, 590, 569, 104), (590, 591, 570, 569), (591, 592, 571, 570), (374, 106, 577, 587), (587, 577, 576, 588), (588, 576, 575, 589), (374, 587, 580, 107), (587, 588, 579, 580), (588, 589, 578, 579), (265, 105, 574, 584), (584, 574, 573, 585), (585, 573, 572, 586), (265, 584, 577, 106), (584, 585, 576, 577), (585, 586, 575, 576), (260, 104, 569, 581), (581, 569, 570, 582), (582, 570, 571, 583), (260, 581, 574, 105), (581, 582, 573, 574), (582, 583, 572, 573), (263, 92, 604, 611), (611, 604, 603, 612), (612, 603, 602, 613), (263, 611, 593, 88), (611, 612, 594, 593), (612, 613, 595, 594), (262, 91, 601, 608), (608, 601, 600, 609), (609, 600, 599, 610), (262, 608, 604, 92), (608, 609, 603, 604), (609, 610, 602, 603), (356, 88, 593, 605), (605, 593, 594, 606), (606, 594, 595, 607), (356, 605, 598, 90), (605, 606, 597, 598), (606, 607, 596, 597), (194, 95, 628, 632), (616, 599, 600, 618), (615, 616, 618, 619), (614, 615, 619, 617), (596, 614, 617, 597), (597, 617, 622, 598), (618, 600, 601, 621), (619, 618, 621, 620), (617, 619, 620, 622), (620, 621, 253), (622, 620, 253), (598, 622, 253, 90), (621, 601, 91, 253), (632, 628, 627, 633), (633, 627, 626, 634), (194, 632, 623, 222), (632, 633, 624, 623), (633, 634, 625, 624), (131, 629, 628, 95), (629, 630, 627, 628), (630, 631, 626, 627), (177, 222, 623, 635), (635, 623, 624, 636), (636, 624, 625, 637), (641, 638, 642, 644), (637, 639, 645, 636), (631, 638, 289), (640, 639, 18, 19), (641, 640, 19), (630, 642, 638, 631), (643, 645, 639, 640), (644, 642, 647, 649), (644, 643, 640, 641), (636, 645, 648, 635), (635, 648, 94, 177), (629, 647, 642, 630), (646, 648, 645, 643), (649, 647, 238), (649, 646, 643, 644), (151, 120, 661, 671), (671, 661, 660, 672), (672, 660, 659, 673), (151, 671, 650, 117), (671, 672, 651, 650), (672, 673, 652, 651), (387, 119, 658, 668), (668, 658, 657, 669), (669, 657, 656, 670), (387, 668, 661, 120), (668, 669, 660, 661), (669, 670, 659, 660), (160, 118, 655, 665), (665, 655, 654, 666), (666, 654, 653, 667), (160, 665, 658, 119), (665, 666, 657, 658), (666, 667, 656, 657), (163, 117, 650, 662), (662, 650, 651, 663), (663, 651, 652, 664), (163, 662, 655, 118), (662, 663, 654, 655), (663, 664, 653, 654), (146, 99, 685, 695), (695, 685, 684, 696), (696, 684, 683, 697), (146, 695, 674, 96), (695, 696, 675, 674), (696, 697, 676, 675), (147, 98, 682, 692), (692, 682, 681, 693), (693, 681, 680, 694), (147, 692, 685, 99), (692, 693, 684, 685), (693, 694, 683, 684), (148, 97, 679, 689), (689, 679, 678, 690), (690, 678, 677, 691), (148, 689, 682, 98), (689, 690, 681, 682), (690, 691, 680, 681), (144, 96, 674, 686), (686, 674, 675, 687), (687, 675, 676, 688), (144, 686, 679, 97), (686, 687, 678, 679), (687, 688, 677, 678)])
_uv = me_plane_002.uv_layers.new(name='UVMap')
_uv.uv.foreach_set('vector', [0.4217, 0.1095, 0.4034, 0.1346, 0.4097, 0.003264, 0.3906, 0.00257, 0.3669, 0.1308, 0.3712, 0.001611, 0.4034, 0.1346, 0.3845, 0.1518, 0.3906, 0.00257, 0.4954, 0.09686, 0.5231, 0.1514, 0.4969, 0.1363, 0.4539, 0.1524, 0.4457, 0.1642, 0.4431, 0.1291, 0.6256, 0.4566, 0.6605, 0.4524, 0.6504, 0.4915, 0.03686, 0.3842, 0.05753, 0.4286, 0.03677, 0.4458, 0.06211, 0.3969, 0.03686, 0.3842, 0.05236, 0.3137, 0.3512, 0.2224, 0.3313, 0.2, 0.3466, 0.1503, 0.07228, 0.4197, 0.05753, 0.4286, 0.06211, 0.3969, 0.409, 0.1961, 0.3968, 0.1766, 0.4034, 0.1346, 0.4839, 0.001595, 0.5025, 0.0002872, 0.4954, 0.09686, 0.3466, 0.1503, 0.3601, 0.1755, 0.3512, 0.2224, 0.3892, 0.2367, 0.372, 0.204, 0.3845, 0.1518, 0.3845, 0.1518, 0.3968, 0.1766, 0.3892, 0.2367, 0.01159, 0.3181, 0.02916, 0.3476, 0.01107, 0.3839, 0.1384, 0.9161, 0.1204, 0.8944, 0.132, 0.8253, 0.1542, 0.3784, 0.1171, 0.366, 0.1222, 0.3287, 0.1413, 0.4541, 0.1172, 0.4249, 0.1503, 0.3963, 0.1171, 0.366, 0.1172, 0.4249, 0.1003, 0.3767, 0.1172, 0.4249, 0.09744, 0.4107, 0.1003, 0.3767, 0.05753, 0.4286, 0.06269, 0.4625, 0.03677, 0.4458, 0.07228, 0.4197, 0.06269, 0.4625, 0.05753, 0.4286, 0.08546, 0.4632, 0.06269, 0.4625, 0.07228, 0.4197, 0.09562, 0.4253, 0.1172, 0.4249, 0.08864, 0.4366, 0.1165, 0.4649, 0.1172, 0.4249, 0.1413, 0.4541, 0.2104, 0.3768, 0.2428, 0.405, 0.2371, 0.505, 0.2371, 0.505, 0.2092, 0.5205, 0.203, 0.434, 0.1761, 0.4536, 0.1687, 0.5246, 0.1413, 0.4541, 0.1222, 0.3287, 0.141, 0.332, 0.1542, 0.3784, 0.2663, 0.5356, 0.2427, 0.5465, 0.2371, 0.505, 0.2092, 0.5205, 0.2045, 0.6018, 0.1761, 0.4536, 0.1687, 0.5246, 0.2045, 0.6018, 0.17, 0.5688, 0.1503, 0.3963, 0.1523, 0.4325, 0.1413, 0.4541, 0.1413, 0.4541, 0.1523, 0.4325, 0.1761, 0.4536, 0.1688, 0.406, 0.1796, 0.4253, 0.1591, 0.4093, 0.1884, 0.3983, 0.1796, 0.4253, 0.1688, 0.406, 0.203, 0.434, 0.1796, 0.4253, 0.1884, 0.3983, 0.1884, 0.3983, 0.1711, 0.3828, 0.1764, 0.3666, 0.05914, 0.9356, 0.04298, 0.9509, 0.05514, 0.9021, 0.2828, 0.9146, 0.2467, 0.9372, 0.2226, 0.9352, 0.8033, 0.4803, 0.8027, 0.4461, 0.8236, 0.4554, 0.07249, 0.5384, 0.05803, 0.571, 0.03677, 0.4458, 0.1055, 0.5494, 0.0832, 0.5726, 0.07249, 0.5384, 0.05514, 0.9021, 0.06897, 0.9141, 0.05914, 0.9356, 0.42, 0.9985, 0.4407, 0.9289, 0.4554, 0.9747, 0.42, 0.9985, 0.3942, 0.9309, 0.4197, 0.8233, 0.3474, 0.4009, 0.3755, 0.4025, 0.3605, 0.4258, 0.07566, 0.8735, 0.06582, 0.867, 0.08359, 0.8475, 0.07747, 0.8239, 0.1057, 0.8137, 0.08359, 0.8475, 0.1039, 0.8536, 0.1057, 0.8137, 0.132, 0.8253, 0.161, 0.849, 0.1781, 0.8552, 0.1879, 0.8883, 0.1879, 0.8883, 0.175, 0.8995, 0.161, 0.849, 0.368, 0.4426, 0.3876, 0.4385, 0.3673, 0.454, 0.175, 0.8995, 0.1844, 0.9079, 0.1741, 0.929, 0.1844, 0.9079, 0.1971, 0.9162, 0.1741, 0.929, 0.3373, 0.9603, 0.3133, 0.9325, 0.3302, 0.8188, 0.3901, 0.4871, 0.4079, 0.4675, 0.4079, 0.5211, 0.4079, 0.4675, 0.3876, 0.4385, 0.409, 0.4207, 0.3644, 0.9552, 0.3942, 0.9309, 0.3857, 0.9737, 0.07747, 0.8239, 0.06124, 0.8414, 0.0424, 0.8277, 0.0424, 0.8277, 0.06124, 0.8414, 0.05202, 0.8657, 0.4407, 0.9289, 0.4197, 0.8233, 0.448, 0.7841, 0.4671, 0.9244, 0.4914, 0.7885, 0.4936, 0.9232, 0.3302, 0.8188, 0.3579, 0.7997, 0.3644, 0.9552, 0.3257, 0.4308, 0.325, 0.3991, 0.3495, 0.4386, 0.2967, 0.3971, 0.325, 0.3991, 0.3257, 0.4308, 0.3425, 0.4598, 0.3257, 0.4308, 0.3494, 0.4508, 0.3062, 0.4695, 0.3257, 0.4308, 0.3425, 0.4598, 0.3483, 0.5105, 0.3711, 0.4959, 0.378, 0.5316, 0.3901, 0.4871, 0.3711, 0.4959, 0.3728, 0.465, 0.3133, 0.9325, 0.2834, 0.7907, 0.3093, 0.7514, 0.3302, 0.8188, 0.3093, 0.7514, 0.3372, 0.7666, 0.3425, 0.4598, 0.3575, 0.4636, 0.3449, 0.4851, 0.3885, 0.8206, 0.3579, 0.7997, 0.3867, 0.7853, 0.3605, 0.4258, 0.325, 0.3991, 0.3474, 0.4009, 0.3483, 0.5105, 0.3174, 0.495, 0.3449, 0.4851, 0.5197, 0.4732, 0.5169, 0.499, 0.4879, 0.5111, 0.4501, 0.3891, 0.4707, 0.3727, 0.4675, 0.4194, 0.4842, 0.6907, 0.5018, 0.7014, 0.4914, 0.7885, 0.3372, 0.7666, 0.3093, 0.7514, 0.3361, 0.7115, 0.3361, 0.7115, 0.3672, 0.7438, 0.3372, 0.7666, 0.6193, 0.04032, 0.625, 0.0002872, 0.6404, 0.04524, 0.6049, 0.002062, 0.625, 0.0002872, 0.6193, 0.04032, 0.3372, 0.7666, 0.3672, 0.7438, 0.3579, 0.7997, 0.2967, 0.3971, 0.3199, 0.372, 0.325, 0.3991, 0.3999, 0.3836, 0.37, 0.377, 0.3907, 0.346, 0.17, 0.5688, 0.2045, 0.6018, 0.1863, 0.6163, 0.1863, 0.6163, 0.2045, 0.6018, 0.1872, 0.6865, 0.5387, 0.817, 0.5318, 0.8177, 0.5313, 0.8119, 0.5334, 0.8244, 0.5318, 0.8177, 0.5387, 0.817, 0.7934, 0.3138, 0.7895, 0.3269, 0.7796, 0.3205, 0.1648, 0.6396, 0.1863, 0.6163, 0.1872, 0.6865, 0.1872, 0.6865, 0.1595, 0.6761, 0.1648, 0.6396, 0.365, 0.6829, 0.3862, 0.684, 0.3865, 0.7184, 0.3638, 0.6474, 0.365, 0.6829, 0.3408, 0.6623, 0.124, 0.6342, 0.1399, 0.6523, 0.1321, 0.6766, 0.1204, 0.8944, 0.09929, 0.9319, 0.08683, 0.8831, 0.08493, 0.6539, 0.107, 0.6762, 0.0749, 0.6722, 0.1321, 0.6766, 0.107, 0.6762, 0.124, 0.6342, 0.4707, 0.3727, 0.4587, 0.3439, 0.4879, 0.3338, 0.4473, 0.3533, 0.4587, 0.3439, 0.4707, 0.3727, 0.4587, 0.3439, 0.4473, 0.3533, 0.4335, 0.3123, 0.1558, 0.6005, 0.1444, 0.5786, 0.17, 0.5688, 0.1329, 0.6147, 0.1558, 0.6005, 0.1386, 0.6264, 0.7973, 0.9477, 0.8043, 0.9516, 0.8003, 0.9585, 0.8082, 0.9447, 0.8043, 0.9516, 0.7973, 0.9477, 0.8229, 0.7157, 0.8232, 0.7247, 0.815, 0.7234, 0.4431, 0.1291, 0.4457, 0.1642, 0.4217, 0.1095, 0.05267, 0.008235, 0.05568, 0.0002872, 0.05742, 0.007406, 0.05267, 0.008235, 0.04397, 0.006741, 0.05568, 0.0002872, 0.04397, 0.006741, 0.03646, 0.01334, 0.02755, 0.009294, 0.02755, 0.009294, 0.03646, 0.01334, 0.03242, 0.01645, 0.723, 0.7532, 0.7246, 0.7794, 0.7052, 0.7758, 0.2455, 0.5805, 0.249, 0.5962, 0.2227, 0.5708, 0.6864, 0.3705, 0.6871, 0.3669, 0.6894, 0.3694, 0.6864, 0.3705, 0.6802, 0.3711, 0.6871, 0.3669, 0.6802, 0.3711, 0.6829, 0.3606, 0.6871, 0.3669, 0.6871, 0.3669, 0.6829, 0.3606, 0.6906, 0.3649, 0.841, 0.79, 0.8366, 0.7953, 0.8308, 0.7905, 0.8417, 0.8003, 0.8366, 0.7953, 0.841, 0.79, 0.9287, 0.02036, 0.9315, 0.0118, 0.9389, 0.01601, 0.6438, 0.4147, 0.6487, 0.4214, 0.6416, 0.4256, 0.6584, 0.4152, 0.6487, 0.4214, 0.6438, 0.4147, 0.08493, 0.6539, 0.0749, 0.6722, 0.01224, 0.6292, 0.01224, 0.6292, 0.01135, 0.6137, 0.08493, 0.6539, 0.1095, 0.6258, 0.06992, 0.6047, 0.1132, 0.6138, 0.9531, 0.695, 0.9465, 0.7035, 0.9409, 0.6978, 0.06992, 0.6047, 0.0832, 0.5726, 0.1048, 0.5838, 0.0362, 0.5954, 0.0832, 0.5726, 0.06992, 0.6047, 0.05803, 0.571, 0.0832, 0.5726, 0.0362, 0.5954, 0.08813, 0.4003, 0.07834, 0.3915, 0.1003, 0.3767, 0.4914, 0.7885, 0.4707, 0.7545, 0.4842, 0.6907, 0.2259, 0.8453, 0.2665, 0.8842, 0.2051, 0.8861, 0.3469, 0.3105, 0.3682, 0.2803, 0.359, 0.3292, 0.7794, 0.382, 0.7702, 0.3681, 0.7812, 0.3637, 0.4879, 0.3338, 0.5059, 0.3292, 0.506, 0.3806, 0.5059, 0.3292, 0.4879, 0.3338, 0.4972, 0.2532, 0.4479, 0.2703, 0.4637, 0.2799, 0.4319, 0.3006, 0.4637, 0.2799, 0.4728, 0.2582, 0.4972, 0.2532, 0.4637, 0.2799, 0.456, 0.3087, 0.432, 0.3007, 0.4879, 0.3338, 0.4587, 0.3439, 0.456, 0.3087, 0.1764, 0.3666, 0.2104, 0.3768, 0.1884, 0.3983, 0.1884, 0.3983, 0.2104, 0.3768, 0.203, 0.434, 0.4972, 0.2532, 0.5197, 0.2987, 0.5059, 0.3292, 0.4434, 0.6766, 0.451, 0.7201, 0.4144, 0.7306, 0.4514, 0.5093, 0.4675, 0.4194, 0.4698, 0.5095, 0.2067, 0.6885, 0.1872, 0.6865, 0.2045, 0.6018, 0.1003, 0.3767, 0.07081, 0.3052, 0.08954, 0.3006, 0.1003, 0.3767, 0.07834, 0.3915, 0.07081, 0.3052, 0.07834, 0.3915, 0.06211, 0.3969, 0.07081, 0.3052, 0.4942, 0.1751, 0.4741, 0.1688, 0.4969, 0.1363, 0.2051, 0.8861, 0.1962, 0.8733, 0.2259, 0.8453, 0.1962, 0.8733, 0.1879, 0.8883, 0.1781, 0.8552, 0.7867, 0.479, 0.8027, 0.4461, 0.8033, 0.4803, 0.2665, 0.8842, 0.2828, 0.9146, 0.2062, 0.898, 0.2062, 0.898, 0.2828, 0.9146, 0.2169, 0.9169, 0.4922, 0.2145, 0.4688, 0.2162, 0.4752, 0.1824, 0.4688, 0.2162, 0.449, 0.1878, 0.4621, 0.1755, 0.4219, 0.3622, 0.3907, 0.346, 0.4214, 0.3407, 0.4182, 0.6596, 0.4434, 0.6766, 0.4111, 0.6847, 0.141, 0.332, 0.1624, 0.3538, 0.1542, 0.3784, 0.1444, 0.5786, 0.1348, 0.6018, 0.1262, 0.5957, 0.6718, 0.7832, 0.6684, 0.7925, 0.6608, 0.7868, 0.4079, 0.5211, 0.4341, 0.4813, 0.4209, 0.6263, 0.504, 0.5309, 0.4879, 0.5111, 0.5169, 0.499, 0.4698, 0.5095, 0.4879, 0.5111, 0.4842, 0.6907, 0.4448, 0.6293, 0.4209, 0.6263, 0.4514, 0.5093, 0.318, 0.5303, 0.3453, 0.5429, 0.3408, 0.6623, 0.3638, 0.6474, 0.3926, 0.6287, 0.3899, 0.6586, 0.5041, 0.6998, 0.4842, 0.6907, 0.504, 0.5309, 0.132, 0.8253, 0.1057, 0.8137, 0.1081, 0.712, 0.07857, 0.7947, 0.1057, 0.8137, 0.07747, 0.8239, 0.08343, 0.7087, 0.1081, 0.712, 0.07857, 0.7947, 0.1595, 0.6761, 0.1872, 0.6865, 0.1615, 0.7131, 0.6854, 0.5014, 0.6684, 0.4869, 0.6913, 0.4592, 0.6718, 0.7832, 0.6602, 0.7093, 0.665, 0.7077, 0.6608, 0.7868, 0.6498, 0.7103, 0.6553, 0.7112, 0.6661, 0.7765, 0.3495, 0.4386, 0.3605, 0.4258, 0.3582, 0.4459, 0.6701, 0.4066, 0.6604, 0.3144, 0.6666, 0.3162, 0.6515, 0.402, 0.6456, 0.3132, 0.6519, 0.3134, 0.6584, 0.4152, 0.6536, 0.4298, 0.6682, 0.4339, 0.6535, 0.4455, 0.07352, 0.8909, 0.05514, 0.9021, 0.06384, 0.8826, 0.9994, 0.8383, 0.9997, 0.8575, 0.9736, 0.8509, 0.1215, 0.6075, 0.1132, 0.6138, 0.1048, 0.5838, 0.8427, 0.8101, 0.883, 0.8156, 0.8837, 0.8207, 0.8417, 0.8003, 0.8819, 0.8058, 0.8826, 0.8104, 0.85, 0.8056, 0.7794, 0.4091, 0.7755, 0.4226, 0.7503, 0.412, 0.7543, 0.4024, 0.6802, 0.3711, 0.6864, 0.3705, 0.7028, 0.3801, 0.7022, 0.3842, 0.03646, 0.01334, 0.04397, 0.006741, 0.04188, 0.01848, 0.04397, 0.006741, 0.05267, 0.008235, 0.04981, 0.01537, 0.7313, 0.4895, 0.7459, 0.4693, 0.7553, 0.5034, 0.8229, 0.7157, 0.8077, 0.6544, 0.8127, 0.6519, 0.815, 0.7234, 0.79, 0.6625, 0.7943, 0.6611, 0.815, 0.7234, 0.7988, 0.6586, 0.8032, 0.6566, 0.8166, 0.7124, 0.8015, 0.7221, 0.7807, 0.6653, 0.7855, 0.6642, 0.807, 0.72, 0.7586, 0.778, 0.7399, 0.7724, 0.75, 0.7479, 0.3682, 0.2803, 0.3892, 0.2367, 0.3964, 0.2781, 0.3512, 0.2224, 0.372, 0.204, 0.3682, 0.2803, 0.5197, 0.2987, 0.4972, 0.2532, 0.5149, 0.2043, 0.4453, 0.2459, 0.4141, 0.2426, 0.4377, 0.2169, 0.1732, 0.3953, 0.1711, 0.3828, 0.1884, 0.3983, 0.6447, 0.8737, 0.6494, 0.9049, 0.6239, 0.8805, 0.445, 0.09068, 0.4431, 0.1291, 0.4217, 0.1095, 0.4097, 0.003264, 0.4034, 0.1346, 0.3906, 0.00257, 0.3669, 0.1308, 0.3906, 0.00257, 0.3845, 0.1518, 0.4954, 0.09686, 0.5025, 0.0002872, 0.5231, 0.1514, 0.6605, 0.4524, 0.6766, 0.4461, 0.6684, 0.4869, 0.6504, 0.4915, 0.4692, 0.1227, 0.4706, 0.08954, 0.4954, 0.09686, 0.4969, 0.1363, 0.06211, 0.3969, 0.05753, 0.4286, 0.03686, 0.3842, 0.4692, 0.1227, 0.4431, 0.1291, 0.445, 0.09068, 0.4706, 0.08954, 0.4217, 0.1095, 0.4287, 0.003284, 0.447, 0.003169, 0.445, 0.09068, 0.4942, 0.1751, 0.4969, 0.1363, 0.5231, 0.1514, 0.5149, 0.2043, 0.4287, 0.003284, 0.4217, 0.1095, 0.4097, 0.003264, 0.409, 0.1961, 0.4141, 0.2426, 0.3892, 0.2367, 0.3968, 0.1766, 0.4922, 0.2145, 0.4942, 0.1751, 0.5149, 0.2043, 0.4706, 0.08954, 0.4654, 0.002664, 0.4839, 0.001595, 0.4954, 0.09686, 0.4377, 0.2169, 0.4141, 0.2426, 0.409, 0.1961, 0.445, 0.09068, 0.447, 0.003169, 0.4654, 0.002664, 0.4706, 0.08954, 0.3601, 0.1755, 0.3669, 0.1308, 0.3845, 0.1518, 0.372, 0.204, 0.3669, 0.1308, 0.3601, 0.1755, 0.3466, 0.1503, 0.03686, 0.3842, 0.03677, 0.4458, 0.01107, 0.3839, 0.02916, 0.3476, 0.3512, 0.2224, 0.3601, 0.1755, 0.372, 0.204, 0.4034, 0.1346, 0.3968, 0.1766, 0.3845, 0.1518, 0.05236, 0.3137, 0.03686, 0.3842, 0.02916, 0.3476, 0.1003, 0.3767, 0.08954, 0.3006, 0.1222, 0.3287, 0.1171, 0.366, 0.09929, 0.9319, 0.1204, 0.8944, 0.1384, 0.9161, 0.1171, 0.366, 0.1542, 0.3784, 0.1503, 0.3963, 0.1172, 0.4249, 0.09562, 0.4253, 0.09744, 0.4107, 0.1172, 0.4249, 0.1165, 0.4649, 0.08546, 0.4632, 0.08864, 0.4366, 0.1172, 0.4249, 0.1687, 0.5246, 0.1365, 0.5472, 0.1165, 0.4649, 0.1413, 0.4541, 0.2104, 0.3768, 0.2371, 0.505, 0.203, 0.434, 0.1761, 0.4536, 0.203, 0.434, 0.2092, 0.5205, 0.1055, 0.5494, 0.08546, 0.4632, 0.1165, 0.4649, 0.1365, 0.5472, 0.1055, 0.5494, 0.07249, 0.5384, 0.06269, 0.4625, 0.08546, 0.4632, 0.1222, 0.3287, 0.1069, 0.2857, 0.1272, 0.2838, 0.141, 0.332, 0.06269, 0.4625, 0.07249, 0.5384, 0.03677, 0.4458, 0.2427, 0.5465, 0.2227, 0.5708, 0.2092, 0.5205, 0.2371, 0.505, 0.08954, 0.3006, 0.1069, 0.2857, 0.1222, 0.3287, 0.2428, 0.405, 0.2663, 0.5356, 0.2371, 0.505, 0.06897, 0.9141, 0.07352, 0.8909, 0.09929, 0.9319, 0.08254, 0.9336, 0.05914, 0.9356, 0.06897, 0.9141, 0.08254, 0.9336, 0.1796, 0.4253, 0.203, 0.434, 0.1761, 0.4536, 0.1523, 0.4325, 0.1687, 0.5246, 0.1761, 0.4536, 0.2045, 0.6018, 0.2092, 0.5205, 0.2227, 0.5708, 0.2045, 0.6018, 0.1591, 0.4093, 0.1523, 0.4325, 0.1503, 0.3963, 0.1687, 0.5246, 0.17, 0.5688, 0.1365, 0.5472, 0.1591, 0.4093, 0.1796, 0.4253, 0.1523, 0.4325, 0.1999, 0.9397, 0.1741, 0.929, 0.1971, 0.9162, 0.2169, 0.9169, 0.0317, 0.9021, 0.05514, 0.9021, 0.04298, 0.9509, 0.3876, 0.4385, 0.368, 0.4426, 0.3605, 0.4258, 0.3755, 0.4025, 0.2226, 0.9352, 0.1999, 0.9397, 0.2169, 0.9169, 0.07249, 0.5384, 0.0832, 0.5726, 0.05803, 0.571, 0.07352, 0.8909, 0.06897, 0.9141, 0.05514, 0.9021, 0.42, 0.9985, 0.3857, 0.9737, 0.3942, 0.9309, 0.42, 0.9985, 0.4197, 0.8233, 0.4407, 0.9289, 0.06124, 0.8414, 0.07747, 0.8239, 0.08359, 0.8475, 0.06582, 0.867, 0.409, 0.4207, 0.3876, 0.4385, 0.3755, 0.4025, 0.05202, 0.8657, 0.06124, 0.8414, 0.06582, 0.867, 0.1039, 0.8536, 0.07566, 0.8735, 0.08359, 0.8475, 0.1057, 0.8137, 0.161, 0.849, 0.1544, 0.8075, 0.1767, 0.812, 0.1781, 0.8552, 0.1384, 0.9161, 0.132, 0.8253, 0.161, 0.849, 0.175, 0.8995, 0.132, 0.8253, 0.1544, 0.8075, 0.161, 0.849, 0.1741, 0.929, 0.1384, 0.9161, 0.175, 0.8995, 0.7037, 0.4886, 0.7234, 0.507, 0.7079, 0.5132, 0.6919, 0.4952, 0.3728, 0.465, 0.3673, 0.454, 0.3876, 0.4385, 0.7313, 0.4895, 0.7234, 0.507, 0.7037, 0.4886, 0.8201, 0.4811, 0.8033, 0.4803, 0.8236, 0.4554, 0.8404, 0.4626, 0.7079, 0.5132, 0.695, 0.522, 0.6919, 0.4952, 0.4936, 0.9232, 0.4996, 0.9644, 0.4743, 0.9661, 0.4671, 0.9244, 0.4407, 0.9289, 0.4671, 0.9244, 0.4743, 0.9661, 0.4554, 0.9747, 0.4936, 0.9232, 0.5205, 0.9245, 0.5231, 0.955, 0.4996, 0.9644, 0.3373, 0.9603, 0.3033, 0.9644, 0.3133, 0.9325, 0.4079, 0.4675, 0.3901, 0.4871, 0.3728, 0.465, 0.3876, 0.4385, 0.448, 0.7841, 0.4707, 0.7545, 0.4671, 0.9244, 0.4407, 0.9289, 0.3644, 0.9552, 0.3373, 0.9603, 0.3302, 0.8188, 0.3942, 0.9309, 0.3885, 0.8206, 0.4197, 0.8233, 0.3885, 0.8206, 0.3942, 0.9309, 0.3644, 0.9552, 0.3579, 0.7997, 0.4671, 0.9244, 0.4707, 0.7545, 0.4914, 0.7885, 0.5205, 0.9245, 0.4936, 0.9232, 0.4914, 0.7885, 0.4156, 0.7855, 0.4197, 0.8233, 0.3885, 0.8206, 0.3867, 0.7853, 0.3495, 0.4386, 0.3494, 0.4508, 0.3257, 0.4308, 0.4879, 0.5111, 0.4914, 0.4125, 0.5197, 0.4732, 0.2967, 0.3971, 0.3257, 0.4308, 0.3062, 0.4695, 0.3711, 0.4959, 0.3901, 0.4871, 0.4079, 0.5211, 0.378, 0.5316, 0.448, 0.7841, 0.4197, 0.8233, 0.4156, 0.7855, 0.3711, 0.4959, 0.3483, 0.5105, 0.3449, 0.4851, 0.3575, 0.4636, 0.3302, 0.8188, 0.3133, 0.9325, 0.3093, 0.7514, 0.3062, 0.4695, 0.3425, 0.4598, 0.3449, 0.4851, 0.3174, 0.495, 0.3728, 0.465, 0.3711, 0.4959, 0.3575, 0.4636, 0.3302, 0.8188, 0.3372, 0.7666, 0.3579, 0.7997, 0.3495, 0.4386, 0.325, 0.3991, 0.3605, 0.4258, 0.4219, 0.3622, 0.4305, 0.3928, 0.3999, 0.3836, 0.3907, 0.346, 0.4305, 0.3928, 0.409, 0.4207, 0.3999, 0.3836, 0.4473, 0.3533, 0.4501, 0.3891, 0.4305, 0.3928, 0.4219, 0.3622, 0.4879, 0.3338, 0.4914, 0.4125, 0.4675, 0.4194, 0.4707, 0.3727, 0.3057, 0.6949, 0.3408, 0.6623, 0.3361, 0.7115, 0.3093, 0.7514, 0.4501, 0.3891, 0.4473, 0.3533, 0.4707, 0.3727, 0.365, 0.6829, 0.3865, 0.7184, 0.3672, 0.7438, 0.3361, 0.7115, 0.2834, 0.7907, 0.3057, 0.6949, 0.3093, 0.7514, 0.3408, 0.6623, 0.365, 0.6829, 0.3361, 0.7115, 0.3672, 0.7438, 0.3848, 0.7573, 0.3867, 0.7853, 0.3579, 0.7997, 0.659, 0.0343, 0.6404, 0.04524, 0.625, 0.0002872, 0.3425, 0.3698, 0.3474, 0.4009, 0.325, 0.3991, 0.3199, 0.372, 0.3999, 0.3836, 0.409, 0.4207, 0.3755, 0.4025, 0.37, 0.377, 0.4914, 0.4125, 0.4879, 0.3338, 0.506, 0.3806, 0.3425, 0.3698, 0.37, 0.377, 0.3755, 0.4025, 0.3474, 0.4009, 0.1558, 0.6005, 0.17, 0.5688, 0.1863, 0.6163, 0.1648, 0.6396, 0.5318, 0.8177, 0.5334, 0.8244, 0.5262, 0.819, 0.5318, 0.8177, 0.5262, 0.819, 0.5313, 0.8119, 0.7895, 0.3269, 0.7934, 0.3138, 0.8022, 0.3271, 0.1386, 0.6264, 0.1558, 0.6005, 0.1648, 0.6396, 0.1399, 0.6523, 0.1386, 0.6264, 0.1648, 0.6396, 0.1595, 0.6761, 0.1321, 0.6766, 0.1399, 0.6523, 0.1595, 0.6761, 0.365, 0.6829, 0.3638, 0.6474, 0.3899, 0.6586, 0.3862, 0.684, 0.1204, 0.8944, 0.08683, 0.8831, 0.1039, 0.8536, 0.132, 0.8253, 0.1386, 0.6264, 0.1399, 0.6523, 0.124, 0.6342, 0.07566, 0.8735, 0.1039, 0.8536, 0.08683, 0.8831, 0.08493, 0.6539, 0.1095, 0.6258, 0.124, 0.6342, 0.107, 0.6762, 0.08683, 0.8831, 0.09929, 0.9319, 0.07352, 0.8909, 0.1558, 0.6005, 0.1329, 0.6147, 0.1348, 0.6018, 0.1444, 0.5786, 0.409, 0.1961, 0.4034, 0.1346, 0.4217, 0.1095, 0.4457, 0.1642, 0.8043, 0.9516, 0.8082, 0.9447, 0.8112, 0.9555, 0.8043, 0.9516, 0.8112, 0.9555, 0.8003, 0.9585, 0.8232, 0.7247, 0.8229, 0.7157, 0.832, 0.721, 0.449, 0.1878, 0.4377, 0.2169, 0.409, 0.1961, 0.4457, 0.1642, 0.723, 0.7532, 0.7349, 0.7437, 0.7399, 0.7724, 0.7246, 0.7794, 0.06992, 0.6047, 0.1095, 0.6258, 0.08493, 0.6539, 0.01135, 0.6137, 0.3466, 0.1503, 0.3646, 0.009166, 0.3827, 0.01183, 0.3669, 0.1308, 0.8366, 0.7953, 0.8417, 0.8003, 0.8314, 0.801, 0.8366, 0.7953, 0.8314, 0.801, 0.8308, 0.7905, 0.9315, 0.0118, 0.9287, 0.02036, 0.9221, 0.01208, 0.6487, 0.4214, 0.6584, 0.4152, 0.6536, 0.4298, 0.6487, 0.4214, 0.6536, 0.4298, 0.6416, 0.4256, 0.0362, 0.5954, 0.06992, 0.6047, 0.01135, 0.6137, 0.4434, 0.6766, 0.4666, 0.637, 0.4707, 0.7545, 0.451, 0.7201, 0.1048, 0.5838, 0.1132, 0.6138, 0.06992, 0.6047, 0.9465, 0.7035, 0.9531, 0.695, 0.9547, 0.7077, 0.1055, 0.5494, 0.1048, 0.5838, 0.0832, 0.5726, 0.09744, 0.4107, 0.08813, 0.4003, 0.1003, 0.3767, 0.07834, 0.3915, 0.07374, 0.4028, 0.06211, 0.3969, 0.4842, 0.6907, 0.4707, 0.7545, 0.4666, 0.637, 0.4707, 0.7545, 0.448, 0.7841, 0.451, 0.7201, 0.04766, 0.8759, 0.01767, 0.8684, 0.0424, 0.8277, 0.05202, 0.8657, 0.2259, 0.8453, 0.2498, 0.8418, 0.2665, 0.8842, 0.359, 0.3292, 0.37, 0.377, 0.3425, 0.3698, 0.3469, 0.3105, 0.01767, 0.8684, 0.04766, 0.8759, 0.0317, 0.9021, 0.3876, 0.3124, 0.3907, 0.346, 0.359, 0.3292, 0.3682, 0.2803, 0.3907, 0.346, 0.37, 0.377, 0.359, 0.3292, 0.3964, 0.2781, 0.3876, 0.3124, 0.3682, 0.2803, 0.4879, 0.3338, 0.456, 0.3087, 0.4637, 0.2799, 0.4972, 0.2532, 0.06211, 0.3969, 0.07374, 0.4028, 0.07228, 0.4197, 0.7812, 0.3637, 0.7702, 0.3681, 0.7804, 0.3542, 0.07228, 0.4197, 0.08241, 0.4224, 0.08864, 0.4366, 0.08546, 0.4632, 0.3425, 0.3698, 0.3199, 0.372, 0.32, 0.3217, 0.4479, 0.2703, 0.4728, 0.2582, 0.4637, 0.2799, 0.2121, 0.3402, 0.2104, 0.3768, 0.1764, 0.3666, 0.17, 0.2887, 0.456, 0.3087, 0.4587, 0.3439, 0.4336, 0.312, 0.3469, 0.3105, 0.3425, 0.3698, 0.32, 0.3217, 0.3352, 0.2923, 0.2104, 0.3768, 0.2121, 0.3402, 0.2428, 0.405, 0.4252, 0.7509, 0.4144, 0.7306, 0.451, 0.7201, 0.448, 0.7841, 0.4058, 0.7181, 0.4434, 0.6766, 0.4144, 0.7306, 0.4305, 0.3928, 0.4341, 0.4813, 0.4079, 0.4675, 0.409, 0.4207, 0.5564, 0.0325, 0.5712, 0.005186, 0.579, 0.04662, 0.4341, 0.4813, 0.4079, 0.5211, 0.4079, 0.4675, 0.4501, 0.3891, 0.4514, 0.5093, 0.4341, 0.4813, 0.4305, 0.3928, 0.4914, 0.4125, 0.4879, 0.5111, 0.4698, 0.5095, 0.4675, 0.4194, 0.4514, 0.5093, 0.4501, 0.3891, 0.4675, 0.4194, 0.249, 0.5962, 0.2679, 0.6172, 0.2376, 0.6606, 0.2067, 0.6885, 0.2045, 0.6018, 0.2227, 0.5708, 0.249, 0.5962, 0.2067, 0.6885, 0.1781, 0.8552, 0.1767, 0.812, 0.1975, 0.8183, 0.1962, 0.8733, 0.07081, 0.3052, 0.06211, 0.3969, 0.05236, 0.3137, 0.4942, 0.1751, 0.4922, 0.2145, 0.4752, 0.1824, 0.2259, 0.8453, 0.1962, 0.8733, 0.1975, 0.8183, 0.4197, 0.3101, 0.3876, 0.3124, 0.3964, 0.2781, 0.4196, 0.3033, 0.4211, 0.3143, 0.3907, 0.346, 0.3876, 0.3124, 0.4197, 0.3101, 0.4671, 0.1559, 0.4692, 0.1227, 0.4969, 0.1363, 0.4741, 0.1688, 0.2051, 0.8861, 0.2665, 0.8842, 0.2062, 0.898, 0.2226, 0.9352, 0.2169, 0.9169, 0.2828, 0.9146, 0.4688, 0.2162, 0.4377, 0.2169, 0.449, 0.1878, 0.4752, 0.1824, 0.4688, 0.2162, 0.4621, 0.1755, 0.4431, 0.1291, 0.4692, 0.1227, 0.4671, 0.1559, 0.4539, 0.1524, 0.6913, 0.4592, 0.6684, 0.4869, 0.6766, 0.4461, 0.04565, 0.6754, 0.0002872, 0.6413, 0.01224, 0.6292, 0.0749, 0.6722, 0.2376, 0.6606, 0.2679, 0.6172, 0.2828, 0.627, 0.2525, 0.6778, 0.4211, 0.3143, 0.4245, 0.3157, 0.4214, 0.3407, 0.3907, 0.346, 0.4219, 0.3622, 0.4214, 0.3407, 0.4473, 0.3533, 0.4334, 0.3124, 0.4473, 0.3533, 0.4214, 0.3407, 0.4245, 0.3158, 0.4111, 0.6847, 0.3862, 0.684, 0.3899, 0.6586, 0.4182, 0.6596, 0.4058, 0.7181, 0.3986, 0.7083, 0.4111, 0.6847, 0.4434, 0.6766, 0.3986, 0.7083, 0.3865, 0.7184, 0.3862, 0.684, 0.4111, 0.6847, 0.1624, 0.3538, 0.141, 0.332, 0.1272, 0.2838, 0.1457, 0.2801, 0.1624, 0.3538, 0.1457, 0.2801, 0.17, 0.2887, 0.1764, 0.3666, 0.4318, 0.3005, 0.425, 0.2998, 0.4205, 0.2691, 0.4479, 0.2703, 0.4197, 0.3033, 0.3964, 0.2781, 0.4205, 0.2691, 0.4249, 0.2998, 0.6049, 0.002062, 0.6193, 0.04032, 0.5986, 0.04494, 0.5887, 0.005532, 0.5887, 0.005532, 0.5986, 0.04494, 0.579, 0.04662, 0.5712, 0.005186, 0.4156, 0.7855, 0.4051, 0.7564, 0.4252, 0.7509, 0.448, 0.7841, 0.3867, 0.7853, 0.3848, 0.7573, 0.4051, 0.7564, 0.4156, 0.7855, 0.2227, 0.5708, 0.2427, 0.5465, 0.26, 0.5744, 0.2455, 0.5805, 0.75, 0.7479, 0.7399, 0.7724, 0.7349, 0.7437, 0.2427, 0.5465, 0.2663, 0.5356, 0.2808, 0.5635, 0.26, 0.5744, 0.1444, 0.5786, 0.1048, 0.5838, 0.1055, 0.5494, 0.1365, 0.5472, 0.1048, 0.5838, 0.1444, 0.5786, 0.1262, 0.5957, 0.3174, 0.495, 0.3483, 0.5105, 0.3453, 0.5429, 0.318, 0.5303, 0.1365, 0.5472, 0.17, 0.5688, 0.1444, 0.5786, 0.6684, 0.7925, 0.6718, 0.7832, 0.6786, 0.7931, 0.4514, 0.5093, 0.4209, 0.6263, 0.4341, 0.4813, 0.3453, 0.5429, 0.3483, 0.5105, 0.378, 0.5316, 0.4514, 0.5093, 0.4698, 0.5095, 0.4666, 0.637, 0.4448, 0.6293, 0.4666, 0.637, 0.4698, 0.5095, 0.4842, 0.6907, 0.3453, 0.5429, 0.378, 0.5316, 0.3638, 0.6474, 0.3408, 0.6623, 0.4209, 0.6263, 0.3926, 0.6287, 0.4079, 0.5211, 0.4079, 0.5211, 0.3926, 0.6287, 0.3638, 0.6474, 0.378, 0.5316, 0.4448, 0.6293, 0.4434, 0.6766, 0.4182, 0.6596, 0.4209, 0.6263, 0.504, 0.5309, 0.4842, 0.6907, 0.4879, 0.5111, 0.4666, 0.637, 0.4434, 0.6766, 0.4448, 0.6293, 0.3926, 0.6287, 0.4209, 0.6263, 0.4182, 0.6596, 0.3899, 0.6586, 0.0424, 0.8277, 0.05383, 0.8042, 0.07857, 0.7947, 0.07747, 0.8239, 0.3057, 0.6949, 0.3579, 0.5417, 0.3408, 0.6623, 0.2203, 0.8062, 0.2259, 0.8453, 0.1975, 0.8183, 0.2259, 0.8453, 0.2203, 0.8062, 0.2419, 0.8149, 0.2498, 0.8418, 0.2203, 0.8062, 0.1975, 0.8183, 0.2067, 0.6885, 0.2236, 0.71, 0.07857, 0.7947, 0.1081, 0.712, 0.1057, 0.8137, 0.1975, 0.8183, 0.1767, 0.812, 0.1872, 0.6865, 0.2067, 0.6885, 0.07857, 0.7947, 0.05383, 0.8042, 0.06103, 0.7067, 0.08343, 0.7087, 0.2203, 0.8062, 0.2236, 0.71, 0.2446, 0.7122, 0.2419, 0.8149, 0.1544, 0.8075, 0.1615, 0.7131, 0.1872, 0.6865, 0.1767, 0.812, 0.1081, 0.712, 0.1336, 0.7138, 0.132, 0.8253, 0.1544, 0.8075, 0.132, 0.8253, 0.1336, 0.7138, 0.1615, 0.7131, 0.2236, 0.71, 0.2376, 0.6606, 0.2525, 0.6778, 0.2446, 0.7122, 0.2067, 0.6885, 0.2376, 0.6606, 0.2236, 0.71, 0.06103, 0.7067, 0.04565, 0.6754, 0.0749, 0.6722, 0.08343, 0.7087, 0.08343, 0.7087, 0.0749, 0.6722, 0.107, 0.6762, 0.1081, 0.712, 0.1336, 0.7138, 0.1081, 0.712, 0.107, 0.6762, 0.1321, 0.6766, 0.1336, 0.7138, 0.1321, 0.6766, 0.1595, 0.6761, 0.1615, 0.7131, 0.6913, 0.7152, 0.6913, 0.7802, 0.6863, 0.7884, 0.6832, 0.7183, 0.5453, 0.5299, 0.5237, 0.4901, 0.551, 0.4967, 0.621, 0.7271, 0.6266, 0.7139, 0.6481, 0.7837, 0.6427, 0.7874, 0.6745, 0.7133, 0.6788, 0.7816, 0.6718, 0.7832, 0.665, 0.7077, 0.6745, 0.7133, 0.6832, 0.7183, 0.6863, 0.7884, 0.6788, 0.7816, 0.6327, 0.6998, 0.6538, 0.781, 0.6481, 0.7837, 0.6266, 0.7139, 0.6608, 0.7868, 0.6449, 0.7099, 0.6498, 0.7103, 0.6327, 0.6998, 0.6449, 0.7099, 0.6608, 0.7868, 0.6538, 0.781, 0.6733, 0.8039, 0.6645, 0.8035, 0.6684, 0.7925, 0.6786, 0.7931, 0.6718, 0.7832, 0.6661, 0.7765, 0.6553, 0.7112, 0.6602, 0.7093, 0.9649, 0.6304, 0.9672, 0.6839, 0.963, 0.6906, 0.9567, 0.6313, 0.6786, 0.7931, 0.6718, 0.7832, 0.6788, 0.7816, 0.6718, 0.7832, 0.6608, 0.7868, 0.6661, 0.7765, 0.6608, 0.7868, 0.6684, 0.7925, 0.6571, 0.7983, 0.6684, 0.7925, 0.6645, 0.8035, 0.6571, 0.7983, 0.368, 0.4426, 0.3582, 0.4459, 0.3605, 0.4258, 0.9045, 0.6432, 0.9104, 0.6361, 0.9295, 0.6916, 0.924, 0.6931, 0.9494, 0.628, 0.9555, 0.6869, 0.9531, 0.695, 0.942, 0.6316, 0.9494, 0.628, 0.9567, 0.6313, 0.963, 0.6906, 0.9555, 0.6869, 0.9338, 0.6293, 0.9453, 0.6889, 0.9409, 0.6978, 0.9269, 0.635, 0.9338, 0.6293, 0.942, 0.6316, 0.9531, 0.695, 0.9453, 0.6889, 0.9185, 0.6345, 0.9352, 0.6913, 0.9295, 0.6916, 0.9104, 0.6361, 0.9185, 0.6345, 0.9269, 0.635, 0.9409, 0.6978, 0.9352, 0.6913, 0.9478, 0.7151, 0.941, 0.7132, 0.9465, 0.7035, 0.9547, 0.7077, 0.6795, 0.3177, 0.6666, 0.3162, 0.6669, 0.3127, 0.9547, 0.7077, 0.9531, 0.695, 0.9626, 0.7, 0.9531, 0.695, 0.9409, 0.6978, 0.9453, 0.6889, 0.9409, 0.6978, 0.9465, 0.7035, 0.9357, 0.7075, 0.9465, 0.7035, 0.941, 0.7132, 0.9357, 0.7075, 0.5863, 0.3288, 0.5971, 0.327, 0.6153, 0.4163, 0.6057, 0.418, 0.6285, 0.3155, 0.642, 0.4028, 0.634, 0.4107, 0.6178, 0.3187, 0.6515, 0.402, 0.6397, 0.313, 0.6456, 0.3132, 0.6285, 0.3155, 0.6397, 0.313, 0.6515, 0.402, 0.642, 0.4028, 0.6068, 0.3193, 0.6248, 0.4137, 0.6153, 0.4163, 0.5971, 0.327, 0.6068, 0.3193, 0.6178, 0.3187, 0.634, 0.4107, 0.6248, 0.4137, 0.6422, 0.4411, 0.6332, 0.433, 0.6416, 0.4256, 0.6536, 0.4298, 0.6701, 0.4066, 0.6584, 0.4152, 0.6519, 0.3134, 0.6604, 0.3144, 0.642, 0.4028, 0.6515, 0.402, 0.6584, 0.4152, 0.6438, 0.4147, 0.6536, 0.4298, 0.6535, 0.4455, 0.6422, 0.4411, 0.6299, 0.4213, 0.634, 0.4107, 0.6438, 0.4147, 0.6416, 0.4256, 0.6438, 0.4147, 0.634, 0.4107, 0.642, 0.4028, 0.05514, 0.9021, 0.0317, 0.9021, 0.05512, 0.8827, 0.06384, 0.8826, 0.6416, 0.4256, 0.6332, 0.433, 0.6299, 0.4213, 0.8899, 0.08984, 0.9115, 0.01832, 0.9193, 0.01469, 0.897, 0.0941, 0.05512, 0.8827, 0.0317, 0.9021, 0.04766, 0.8759, 0.9538, 0.1002, 0.9457, 0.09883, 0.9497, 0.02347, 0.955, 0.02479, 0.9032, 0.1051, 0.9223, 0.02375, 0.9287, 0.02036, 0.9132, 0.09839, 0.9032, 0.1051, 0.897, 0.0941, 0.9193, 0.01469, 0.9223, 0.02375, 0.9202, 0.1036, 0.9336, 0.02628, 0.9389, 0.01601, 0.9296, 0.09875, 0.9202, 0.1036, 0.9132, 0.09839, 0.9287, 0.02036, 0.9336, 0.02628, 0.9374, 0.1026, 0.9443, 0.02292, 0.9497, 0.02347, 0.9457, 0.09883, 0.9374, 0.1026, 0.9296, 0.09875, 0.9389, 0.01601, 0.9443, 0.02292, 0.9255, 0.001289, 0.9328, 0.0002872, 0.9315, 0.0118, 0.9221, 0.01208, 0.8795, 0.8278, 0.8477, 0.8173, 0.8427, 0.8101, 0.8837, 0.8207, 0.9221, 0.01208, 0.9287, 0.02036, 0.9223, 0.02375, 0.9287, 0.02036, 0.9389, 0.01601, 0.9336, 0.02628, 0.9389, 0.01601, 0.9315, 0.0118, 0.9406, 0.003621, 0.9315, 0.0118, 0.9328, 0.0002872, 0.9406, 0.003621, 0.9997, 0.7545, 0.9727, 0.741, 0.9974, 0.7357, 0.1215, 0.6075, 0.1048, 0.5838, 0.1262, 0.5957, 0.8799, 0.7633, 0.8834, 0.7712, 0.8423, 0.78, 0.8486, 0.7732, 0.8855, 0.7941, 0.8489, 0.7947, 0.841, 0.79, 0.8766, 0.7869, 0.8417, 0.8003, 0.881, 0.8014, 0.8819, 0.8058, 0.8855, 0.7941, 0.881, 0.8014, 0.8417, 0.8003, 0.8489, 0.7947, 0.8845, 0.7783, 0.8496, 0.784, 0.8423, 0.78, 0.8834, 0.7712, 0.8845, 0.7783, 0.8766, 0.7869, 0.841, 0.79, 0.8496, 0.784, 0.7048, 0.3492, 0.7074, 0.3554, 0.6906, 0.3649, 0.6881, 0.3593, 0.8427, 0.8101, 0.85, 0.8056, 0.8826, 0.8104, 0.883, 0.8156, 0.8308, 0.7905, 0.8314, 0.801, 0.823, 0.7969, 0.8427, 0.8101, 0.8417, 0.8003, 0.85, 0.8056, 0.8417, 0.8003, 0.841, 0.79, 0.8489, 0.7947, 0.841, 0.79, 0.8423, 0.78, 0.8496, 0.784, 0.6804, 0.3778, 0.6987, 0.3964, 0.6966, 0.3985, 0.7755, 0.4226, 0.7674, 0.434, 0.7436, 0.4217, 0.7503, 0.412, 0.7035, 0.3761, 0.6864, 0.3705, 0.6894, 0.3694, 0.7057, 0.3695, 0.7036, 0.3634, 0.6871, 0.3669, 0.6906, 0.3649, 0.7074, 0.3554, 0.7794, 0.4091, 0.755, 0.4, 0.7572, 0.39, 0.7816, 0.3957, 0.7036, 0.3634, 0.7057, 0.3695, 0.6894, 0.3694, 0.6871, 0.3669, 0.04366, 0.0809, 0.03646, 0.01334, 0.04188, 0.01848, 0.05247, 0.08406, 0.04366, 0.0809, 0.03526, 0.08605, 0.03242, 0.01645, 0.03646, 0.01334, 0.05942, 0.07521, 0.04397, 0.006741, 0.04981, 0.01537, 0.06918, 0.07885, 0.05942, 0.07521, 0.05247, 0.08406, 0.04188, 0.01848, 0.04397, 0.006741, 0.0754, 0.07213, 0.05267, 0.008235, 0.05742, 0.007406, 0.08522, 0.07353, 0.0754, 0.07213, 0.06918, 0.07885, 0.04981, 0.01537, 0.05267, 0.008235, 0.0269, 0.09137, 0.02755, 0.009294, 0.03242, 0.01645, 0.03526, 0.08605, 0.0269, 0.09137, 0.01849, 0.08493, 0.02298, 0.01353, 0.02755, 0.009294, 0.8362, 0.65, 0.8404, 0.7113, 0.8347, 0.7178, 0.8289, 0.6536, 0.768, 0.4792, 0.7553, 0.5034, 0.7459, 0.4693, 0.7692, 0.6688, 0.7762, 0.6663, 0.8015, 0.7221, 0.7957, 0.7239, 0.8199, 0.6465, 0.8283, 0.711, 0.8229, 0.7157, 0.8127, 0.6519, 0.8199, 0.6465, 0.8289, 0.6536, 0.8347, 0.7178, 0.8283, 0.711, 0.8333, 0.7314, 0.8269, 0.7351, 0.8232, 0.7247, 0.832, 0.721, 0.815, 0.7234, 0.7943, 0.6611, 0.7988, 0.6586, 0.8015, 0.7221, 0.7762, 0.6663, 0.7807, 0.6653, 0.8229, 0.7157, 0.8166, 0.7124, 0.8032, 0.6566, 0.8077, 0.6544, 0.815, 0.7234, 0.807, 0.72, 0.7855, 0.6642, 0.79, 0.6625, 0.75, 0.7479, 0.7708, 0.7357, 0.7748, 0.7746, 0.7586, 0.778, 0.832, 0.721, 0.8229, 0.7157, 0.8283, 0.711, 0.8229, 0.7157, 0.815, 0.7234, 0.8166, 0.7124, 0.815, 0.7234, 0.8232, 0.7247, 0.8186, 0.7346, 0.8232, 0.7247, 0.8269, 0.7351, 0.8186, 0.7346, 0.7748, 0.7746, 0.7708, 0.7357, 0.7898, 0.7586, 0.8187, 0.8924, 0.8224, 0.9354, 0.8182, 0.942, 0.8106, 0.8952, 0.7601, 0.9072, 0.7686, 0.906, 0.7869, 0.9504, 0.7793, 0.9465, 0.8026, 0.8921, 0.8114, 0.9359, 0.8082, 0.9447, 0.7975, 0.9029, 0.8026, 0.8921, 0.8106, 0.8952, 0.8182, 0.942, 0.8114, 0.9359, 0.7893, 0.8999, 0.8005, 0.9387, 0.7973, 0.9477, 0.7832, 0.9038, 0.7893, 0.8999, 0.7975, 0.9029, 0.8082, 0.9447, 0.8005, 0.9387, 0.7746, 0.9013, 0.7896, 0.9416, 0.7869, 0.9504, 0.7686, 0.906, 0.7746, 0.9013, 0.7832, 0.9038, 0.7973, 0.9477, 0.7896, 0.9416, 0.3512, 0.2224, 0.3469, 0.3105, 0.3352, 0.2923, 0.3313, 0.2, 0.8003, 0.9585, 0.8112, 0.9555, 0.808, 0.9644, 0.8182, 0.942, 0.8082, 0.9447, 0.8114, 0.9359, 0.8082, 0.9447, 0.7973, 0.9477, 0.8005, 0.9387, 0.7973, 0.9477, 0.7869, 0.9504, 0.7896, 0.9416, 0.3682, 0.2803, 0.3469, 0.3105, 0.3512, 0.2224, 0.3892, 0.2367, 0.3682, 0.2803, 0.372, 0.204, 0.4688, 0.2162, 0.4728, 0.2582, 0.4453, 0.2459, 0.4377, 0.2169, 0.4972, 0.2532, 0.4922, 0.2145, 0.5149, 0.2043, 0.4728, 0.2582, 0.4479, 0.2703, 0.4453, 0.2459, 0.4688, 0.2162, 0.4922, 0.2145, 0.4972, 0.2532, 0.4728, 0.2582, 0.4141, 0.2426, 0.4453, 0.2459, 0.4479, 0.2703, 0.4205, 0.2691, 0.3892, 0.2367, 0.4141, 0.2426, 0.4205, 0.2691, 0.3964, 0.2781, 0.8192, 0.2414, 0.8185, 0.316, 0.8095, 0.3229, 0.8093, 0.2467, 0.7417, 0.2497, 0.7512, 0.2447, 0.7614, 0.3192, 0.7537, 0.3215, 0.7988, 0.2388, 0.8031, 0.313, 0.7934, 0.3138, 0.79, 0.2432, 0.7988, 0.2388, 0.8093, 0.2467, 0.8095, 0.3229, 0.8031, 0.313, 0.7793, 0.2382, 0.7852, 0.3073, 0.7796, 0.3205, 0.7698, 0.2437, 0.7793, 0.2382, 0.79, 0.2432, 0.7934, 0.3138, 0.7852, 0.3073, 0.7592, 0.2314, 0.7685, 0.316, 0.7614, 0.3192, 0.7512, 0.2447, 0.7592, 0.2314, 0.7698, 0.2437, 0.7796, 0.3205, 0.7685, 0.316, 0.7968, 0.3408, 0.7859, 0.341, 0.7895, 0.3269, 0.8022, 0.3271, 0.5443, 0.858, 0.5248, 0.8355, 0.525, 0.8283, 0.5456, 0.849, 0.8022, 0.3271, 0.7934, 0.3138, 0.8031, 0.313, 0.7934, 0.3138, 0.7796, 0.3205, 0.7852, 0.3073, 0.7796, 0.3205, 0.7895, 0.3269, 0.7768, 0.3353, 0.7895, 0.3269, 0.7859, 0.341, 0.7768, 0.3353, 0.1732, 0.3953, 0.1884, 0.3983, 0.1688, 0.406, 0.6239, 0.8805, 0.6494, 0.9049, 0.626, 0.9083, 0.5742, 0.814, 0.5697, 0.8202, 0.5394, 0.8078, 0.5461, 0.8045, 0.5585, 0.8516, 0.5344, 0.8317, 0.5334, 0.8244, 0.5638, 0.8475, 0.5585, 0.8516, 0.5456, 0.849, 0.525, 0.8283, 0.5344, 0.8317, 0.5669, 0.841, 0.5431, 0.8252, 0.5387, 0.817, 0.5701, 0.8349, 0.5669, 0.841, 0.5638, 0.8475, 0.5334, 0.8244, 0.5431, 0.8252, 0.5751, 0.83, 0.5462, 0.8148, 0.5394, 0.8078, 0.5697, 0.8202, 0.5751, 0.83, 0.5701, 0.8349, 0.5387, 0.817, 0.5462, 0.8148, 0.5313, 0.8119, 0.5262, 0.819, 0.5237, 0.8121, 0.525, 0.8283, 0.5334, 0.8244, 0.5344, 0.8317, 0.5334, 0.8244, 0.5387, 0.817, 0.5431, 0.8252, 0.5387, 0.817, 0.5394, 0.8078, 0.5462, 0.8148, 0.5564, 0.0325, 0.579, 0.04662, 0.593, 0.1373, 0.5755, 0.13, 0.5755, 0.13, 0.593, 0.1373, 0.6055, 0.2281, 0.5919, 0.2253, 0.5919, 0.2253, 0.6055, 0.2281, 0.6178, 0.3187, 0.6068, 0.3193, 0.5564, 0.0325, 0.5755, 0.13, 0.563, 0.1467, 0.5414, 0.05321, 0.5755, 0.13, 0.5919, 0.2253, 0.5806, 0.2375, 0.563, 0.1467, 0.5919, 0.2253, 0.6068, 0.3193, 0.5971, 0.327, 0.5806, 0.2375, 0.5986, 0.04494, 0.6193, 0.04032, 0.6231, 0.1317, 0.6079, 0.1354, 0.6079, 0.1354, 0.6231, 0.1317, 0.6308, 0.222, 0.6179, 0.225, 0.6179, 0.225, 0.6308, 0.222, 0.6397, 0.313, 0.6285, 0.3155, 0.5986, 0.04494, 0.6079, 0.1354, 0.593, 0.1373, 0.579, 0.04662, 0.6079, 0.1354, 0.6179, 0.225, 0.6055, 0.2281, 0.593, 0.1373, 0.6179, 0.225, 0.6285, 0.3155, 0.6178, 0.3187, 0.6055, 0.2281, 0.5237, 0.05559, 0.5414, 0.05321, 0.563, 0.1467, 0.5481, 0.1495, 0.5481, 0.1495, 0.563, 0.1467, 0.5806, 0.2375, 0.5678, 0.2394, 0.5678, 0.2394, 0.5806, 0.2375, 0.5971, 0.327, 0.5863, 0.3288, 0.6796, 0.03919, 0.6749, 0.1351, 0.6584, 0.129, 0.659, 0.0343, 0.6749, 0.1351, 0.6761, 0.2265, 0.6619, 0.2217, 0.6584, 0.129, 0.6761, 0.2265, 0.6795, 0.3177, 0.6669, 0.3127, 0.6619, 0.2217, 0.6375, 0.1306, 0.6231, 0.1317, 0.6193, 0.04032, 0.6404, 0.04524, 0.6584, 0.129, 0.6448, 0.1301, 0.6404, 0.04524, 0.659, 0.0343, 0.6448, 0.1301, 0.6405, 0.1305, 0.6404, 0.04524, 0.6405, 0.1305, 0.6375, 0.1306, 0.6404, 0.04524, 0.6409, 0.2219, 0.6308, 0.222, 0.6231, 0.1317, 0.6375, 0.1306, 0.6619, 0.2217, 0.6525, 0.2218, 0.6448, 0.1301, 0.6584, 0.129, 0.6525, 0.2218, 0.6457, 0.2219, 0.6405, 0.1305, 0.6448, 0.1301, 0.6457, 0.2219, 0.6409, 0.2219, 0.6375, 0.1306, 0.6405, 0.1305, 0.6456, 0.3132, 0.6397, 0.313, 0.6308, 0.222, 0.6409, 0.2219, 0.6666, 0.3162, 0.6604, 0.3144, 0.6525, 0.2218, 0.6619, 0.2217, 0.6669, 0.3127, 0.6604, 0.3144, 0.6519, 0.3134, 0.6457, 0.2219, 0.6525, 0.2218, 0.6519, 0.3134, 0.6456, 0.3132, 0.6409, 0.2219, 0.6457, 0.2219, 0.6666, 0.3162, 0.6795, 0.3177, 0.6796, 0.4077, 0.6701, 0.4066, 0.7867, 0.479, 0.8033, 0.4803, 0.8106, 0.5347, 0.7972, 0.5304, 0.7972, 0.5304, 0.8106, 0.5347, 0.8195, 0.5907, 0.8083, 0.5849, 0.8083, 0.5849, 0.8195, 0.5907, 0.8289, 0.6536, 0.8199, 0.6465, 0.7867, 0.479, 0.7972, 0.5304, 0.7833, 0.5309, 0.768, 0.4792, 0.7972, 0.5304, 0.8083, 0.5849, 0.7981, 0.5874, 0.7833, 0.5309, 0.8083, 0.5849, 0.8199, 0.6465, 0.8127, 0.6519, 0.7981, 0.5874, 0.695, 0.522, 0.7079, 0.5132, 0.7315, 0.5587, 0.7217, 0.5666, 0.7217, 0.5666, 0.7315, 0.5587, 0.7537, 0.6096, 0.7448, 0.6142, 0.7448, 0.6142, 0.7537, 0.6096, 0.7762, 0.6663, 0.7692, 0.6688, 0.8201, 0.4811, 0.8237, 0.5346, 0.8106, 0.5347, 0.8033, 0.4803, 0.8237, 0.5346, 0.8295, 0.5889, 0.8195, 0.5907, 0.8106, 0.5347, 0.8295, 0.5889, 0.8362, 0.65, 0.8289, 0.6536, 0.8195, 0.5907, 0.7988, 0.6586, 0.7943, 0.6611, 0.7779, 0.6067, 0.7845, 0.5978, 0.7855, 0.6642, 0.7807, 0.6653, 0.7625, 0.6108, 0.7668, 0.611, 0.8127, 0.6519, 0.8077, 0.6544, 0.7914, 0.5958, 0.7981, 0.5874, 0.7807, 0.6653, 0.7762, 0.6663, 0.7537, 0.6096, 0.7625, 0.6108, 0.7943, 0.6611, 0.79, 0.6625, 0.7705, 0.6094, 0.7779, 0.6067, 0.8077, 0.6544, 0.8032, 0.6566, 0.7884, 0.5987, 0.7914, 0.5958, 0.8032, 0.6566, 0.7988, 0.6586, 0.7845, 0.5978, 0.7884, 0.5987, 0.79, 0.6625, 0.7855, 0.6642, 0.7668, 0.611, 0.7705, 0.6094, 0.7779, 0.6067, 0.7705, 0.6094, 0.7475, 0.5529, 0.7572, 0.5474, 0.7668, 0.611, 0.7625, 0.6108, 0.7428, 0.5548, 0.7453, 0.554, 0.7914, 0.5958, 0.7884, 0.5987, 0.7697, 0.5389, 0.7716, 0.5379, 0.7981, 0.5874, 0.7914, 0.5958, 0.7716, 0.5379, 0.7833, 0.5309, 0.7884, 0.5987, 0.7845, 0.5978, 0.7677, 0.5392, 0.7697, 0.5389, 0.7625, 0.6108, 0.7537, 0.6096, 0.7315, 0.5587, 0.7428, 0.5548, 0.7845, 0.5978, 0.7779, 0.6067, 0.7572, 0.5474, 0.7677, 0.5392, 0.7705, 0.6094, 0.7668, 0.611, 0.7453, 0.554, 0.7475, 0.5529, 0.7697, 0.5389, 0.7677, 0.5392, 0.7553, 0.5034, 0.7453, 0.554, 0.7428, 0.5548, 0.7234, 0.507, 0.7428, 0.5548, 0.7315, 0.5587, 0.7079, 0.5132, 0.7234, 0.507, 0.7716, 0.5379, 0.7697, 0.5389, 0.7553, 0.5034, 0.7677, 0.5392, 0.7572, 0.5474, 0.7313, 0.4895, 0.7553, 0.5034, 0.7833, 0.5309, 0.7716, 0.5379, 0.7553, 0.5034, 0.768, 0.4792, 0.7572, 0.5474, 0.7475, 0.5529, 0.7234, 0.507, 0.7313, 0.4895, 0.7475, 0.5529, 0.7453, 0.554, 0.7234, 0.507, 0.5616, 0.4538, 0.5903, 0.479, 0.6085, 0.5569, 0.5859, 0.5396, 0.5859, 0.5396, 0.6085, 0.5569, 0.6254, 0.6303, 0.6106, 0.6172, 0.6106, 0.6172, 0.6254, 0.6303, 0.6449, 0.7099, 0.6327, 0.6998, 0.5616, 0.4538, 0.5859, 0.5396, 0.5806, 0.5698, 0.551, 0.4967, 0.5859, 0.5396, 0.6106, 0.6172, 0.6057, 0.6374, 0.5806, 0.5698, 0.6106, 0.6172, 0.6327, 0.6998, 0.6266, 0.7139, 0.6057, 0.6374, 0.6504, 0.4915, 0.6684, 0.4869, 0.6714, 0.5626, 0.6572, 0.5644, 0.6572, 0.5644, 0.6714, 0.5626, 0.6755, 0.6398, 0.6638, 0.6378, 0.6638, 0.6378, 0.6755, 0.6398, 0.6832, 0.7183, 0.6745, 0.7133, 0.6504, 0.4915, 0.6572, 0.5644, 0.6399, 0.5401, 0.6256, 0.4566, 0.6572, 0.5644, 0.6638, 0.6378, 0.6505, 0.6219, 0.6399, 0.5401, 0.6638, 0.6378, 0.6745, 0.7133, 0.665, 0.7077, 0.6505, 0.6219, 0.5453, 0.5299, 0.551, 0.4967, 0.5806, 0.5698, 0.5764, 0.5955, 0.5764, 0.5955, 0.5806, 0.5698, 0.6057, 0.6374, 0.6004, 0.6555, 0.6004, 0.6555, 0.6057, 0.6374, 0.6266, 0.7139, 0.621, 0.7271, 0.6854, 0.5014, 0.6854, 0.5724, 0.6714, 0.5626, 0.6684, 0.4869, 0.6854, 0.5724, 0.6864, 0.6421, 0.6755, 0.6398, 0.6714, 0.5626, 0.6864, 0.6421, 0.6913, 0.7152, 0.6832, 0.7183, 0.6755, 0.6398, 0.6218, 0.5539, 0.6085, 0.5569, 0.5903, 0.479, 0.6141, 0.4996, 0.6243, 0.5535, 0.6218, 0.5539, 0.6141, 0.4996, 0.6399, 0.5401, 0.6268, 0.5521, 0.6141, 0.4996, 0.6256, 0.4566, 0.6268, 0.5521, 0.6243, 0.5535, 0.6141, 0.4996, 0.6336, 0.6287, 0.6254, 0.6303, 0.6085, 0.5569, 0.6218, 0.5539, 0.6376, 0.6281, 0.6336, 0.6287, 0.6218, 0.5539, 0.6243, 0.5535, 0.6505, 0.6219, 0.6415, 0.6264, 0.6268, 0.5521, 0.6399, 0.5401, 0.6415, 0.6264, 0.6376, 0.6281, 0.6243, 0.5535, 0.6268, 0.5521, 0.6498, 0.7103, 0.6449, 0.7099, 0.6254, 0.6303, 0.6336, 0.6287, 0.6553, 0.7112, 0.6498, 0.7103, 0.6336, 0.6287, 0.6376, 0.6281, 0.665, 0.7077, 0.6602, 0.7093, 0.6415, 0.6264, 0.6505, 0.6219, 0.6602, 0.7093, 0.6553, 0.7112, 0.6376, 0.6281, 0.6415, 0.6264, 0.7057, 0.0002872, 0.7354, 0.03168, 0.7469, 0.1027, 0.7254, 0.0781, 0.7254, 0.0781, 0.7469, 0.1027, 0.759, 0.1731, 0.741, 0.1558, 0.741, 0.1558, 0.759, 0.1731, 0.7698, 0.2437, 0.7592, 0.2314, 0.7057, 0.0002872, 0.7254, 0.0781, 0.7155, 0.1077, 0.6974, 0.03825, 0.7254, 0.0781, 0.741, 0.1558, 0.733, 0.1762, 0.7155, 0.1077, 0.741, 0.1558, 0.7592, 0.2314, 0.7512, 0.2447, 0.733, 0.1762, 0.7542, 0.03809, 0.7707, 0.02986, 0.7776, 0.1011, 0.7627, 0.105, 0.7627, 0.105, 0.7776, 0.1011, 0.7846, 0.1721, 0.7717, 0.1719, 0.7717, 0.1719, 0.7846, 0.1721, 0.79, 0.2432, 0.7793, 0.2382, 0.7542, 0.03809, 0.7627, 0.105, 0.7469, 0.1027, 0.7354, 0.03168, 0.7627, 0.105, 0.7717, 0.1719, 0.759, 0.1731, 0.7469, 0.1027, 0.7717, 0.1719, 0.7793, 0.2382, 0.7698, 0.2437, 0.759, 0.1731, 0.788, 0.02994, 0.8059, 0.02653, 0.8083, 0.09971, 0.7927, 0.09966, 0.7927, 0.09966, 0.8083, 0.09971, 0.8102, 0.1732, 0.7972, 0.1694, 0.7972, 0.1694, 0.8102, 0.1732, 0.8093, 0.2467, 0.7988, 0.2388, 0.788, 0.02994, 0.7927, 0.09966, 0.7776, 0.1011, 0.7707, 0.02986, 0.7927, 0.09966, 0.7972, 0.1694, 0.7846, 0.1721, 0.7776, 0.1011, 0.7972, 0.1694, 0.7988, 0.2388, 0.79, 0.2432, 0.7846, 0.1721, 0.6802, 0.04635, 0.6974, 0.03825, 0.7155, 0.1077, 0.701, 0.1156, 0.701, 0.1156, 0.7155, 0.1077, 0.733, 0.1762, 0.7214, 0.183, 0.7214, 0.183, 0.733, 0.1762, 0.7512, 0.2447, 0.7417, 0.2497, 0.8235, 0.02575, 0.8235, 0.09806, 0.8083, 0.09971, 0.8059, 0.02653, 0.8235, 0.09806, 0.8231, 0.1702, 0.8102, 0.1732, 0.8083, 0.09971, 0.8231, 0.1702, 0.8192, 0.2414, 0.8093, 0.2467, 0.8102, 0.1732, 0.8671, 0.4665, 0.882, 0.4511, 0.8964, 0.5101, 0.884, 0.5206, 0.884, 0.5206, 0.8964, 0.5101, 0.9107, 0.5713, 0.8996, 0.5768, 0.8996, 0.5768, 0.9107, 0.5713, 0.9269, 0.635, 0.9185, 0.6345, 0.8671, 0.4665, 0.884, 0.5206, 0.8698, 0.5235, 0.85, 0.4688, 0.884, 0.5206, 0.8996, 0.5768, 0.8883, 0.579, 0.8698, 0.5235, 0.8996, 0.5768, 0.9185, 0.6345, 0.9104, 0.6361, 0.8883, 0.579, 0.9019, 0.4527, 0.9186, 0.4461, 0.9262, 0.5058, 0.912, 0.5094, 0.912, 0.5094, 0.9262, 0.5058, 0.9349, 0.5673, 0.9229, 0.5681, 0.9229, 0.5681, 0.9349, 0.5673, 0.942, 0.6316, 0.9338, 0.6293, 0.9019, 0.4527, 0.912, 0.5094, 0.8964, 0.5101, 0.882, 0.4511, 0.912, 0.5094, 0.9229, 0.5681, 0.9107, 0.5713, 0.8964, 0.5101, 0.9229, 0.5681, 0.9338, 0.6293, 0.9269, 0.635, 0.9107, 0.5713, 0.9371, 0.456, 0.9528, 0.4506, 0.955, 0.5099, 0.9411, 0.5118, 0.9411, 0.5118, 0.955, 0.5099, 0.9582, 0.5691, 0.9468, 0.5687, 0.9468, 0.5687, 0.9582, 0.5691, 0.9567, 0.6313, 0.9494, 0.628, 0.9371, 0.456, 0.9411, 0.5118, 0.9262, 0.5058, 0.9186, 0.4461, 0.9411, 0.5118, 0.9468, 0.5687, 0.9349, 0.5673, 0.9262, 0.5058, 0.9468, 0.5687, 0.9494, 0.628, 0.942, 0.6316, 0.9349, 0.5673, 0.841, 0.4874, 0.85, 0.4688, 0.8698, 0.5235, 0.8613, 0.5389, 0.8613, 0.5389, 0.8698, 0.5235, 0.8883, 0.579, 0.8807, 0.5901, 0.8807, 0.5901, 0.8883, 0.579, 0.9104, 0.6361, 0.9045, 0.6432, 0.9693, 0.4632, 0.9689, 0.5186, 0.955, 0.5099, 0.9528, 0.4506, 0.9689, 0.5186, 0.9693, 0.5733, 0.9582, 0.5691, 0.955, 0.5099, 0.9693, 0.5733, 0.9649, 0.6304, 0.9567, 0.6313, 0.9582, 0.5691, 0.9211, 0.3003, 0.9032, 0.3006, 0.9121, 0.2345, 0.9266, 0.2355, 0.9266, 0.2355, 0.9121, 0.2345, 0.9207, 0.1686, 0.9319, 0.1712, 0.9319, 0.1712, 0.9207, 0.1686, 0.9296, 0.09875, 0.9374, 0.1026, 0.9211, 0.3003, 0.9266, 0.2355, 0.941, 0.2263, 0.9391, 0.2873, 0.9266, 0.2355, 0.9319, 0.1712, 0.9434, 0.1648, 0.941, 0.2263, 0.9319, 0.1712, 0.9374, 0.1026, 0.9457, 0.09883, 0.9434, 0.1648, 0.8862, 0.297, 0.8703, 0.2937, 0.8842, 0.229, 0.8976, 0.233, 0.8976, 0.233, 0.8842, 0.229, 0.899, 0.166, 0.9092, 0.1702, 0.9092, 0.1702, 0.899, 0.166, 0.9132, 0.09839, 0.9202, 0.1036, 0.8862, 0.297, 0.8976, 0.233, 0.9121, 0.2345, 0.9032, 0.3006, 0.8976, 0.233, 0.9092, 0.1702, 0.9207, 0.1686, 0.9121, 0.2345, 0.9092, 0.1702, 0.9202, 0.1036, 0.9296, 0.09875, 0.9207, 0.1686, 0.8496, 0.3049, 0.8334, 0.2888, 0.8547, 0.2237, 0.8668, 0.2369, 0.8668, 0.2369, 0.8547, 0.2237, 0.8768, 0.1613, 0.8856, 0.1728, 0.8856, 0.1728, 0.8768, 0.1613, 0.897, 0.0941, 0.9032, 0.1051, 0.8496, 0.3049, 0.8668, 0.2369, 0.8842, 0.229, 0.8703, 0.2937, 0.8668, 0.2369, 0.8856, 0.1728, 0.899, 0.166, 0.8842, 0.229, 0.8856, 0.1728, 0.9032, 0.1051, 0.9132, 0.09839, 0.899, 0.166, 0.955, 0.2894, 0.9391, 0.2873, 0.941, 0.2263, 0.9547, 0.2269, 0.9547, 0.2269, 0.941, 0.2263, 0.9434, 0.1648, 0.9543, 0.1658, 0.9543, 0.1658, 0.9434, 0.1648, 0.9457, 0.09883, 0.9538, 0.1002, 0.8241, 0.2655, 0.8463, 0.2071, 0.8547, 0.2237, 0.8334, 0.2888, 0.8463, 0.2071, 0.8694, 0.1509, 0.8768, 0.1613, 0.8547, 0.2237, 0.8694, 0.1509, 0.8899, 0.08984, 0.897, 0.0941, 0.8768, 0.1613, 0.7246, 0.7794, 0.7399, 0.7724, 0.7537, 0.8158, 0.7398, 0.8197, 0.7398, 0.8197, 0.7537, 0.8158, 0.7677, 0.8607, 0.7558, 0.8608, 0.7558, 0.8608, 0.7677, 0.8607, 0.7832, 0.9038, 0.7746, 0.9013, 0.7246, 0.7794, 0.7398, 0.8197, 0.7242, 0.8189, 0.7052, 0.7758, 0.7398, 0.8197, 0.7558, 0.8608, 0.7445, 0.8627, 0.7242, 0.8189, 0.7558, 0.8608, 0.7746, 0.9013, 0.7686, 0.906, 0.7445, 0.8627, 0.7586, 0.778, 0.7748, 0.7746, 0.7831, 0.8176, 0.7688, 0.8187, 0.7688, 0.8187, 0.7831, 0.8176, 0.7895, 0.8608, 0.7784, 0.86, 0.7784, 0.86, 0.7895, 0.8608, 0.7975, 0.9029, 0.7893, 0.8999, 0.7586, 0.778, 0.7688, 0.8187, 0.7537, 0.8158, 0.7399, 0.7724, 0.7688, 0.8187, 0.7784, 0.86, 0.7677, 0.8607, 0.7537, 0.8158, 0.7784, 0.86, 0.7893, 0.8999, 0.7832, 0.9038, 0.7677, 0.8607, 0.7898, 0.7586, 0.8049, 0.7528, 0.8075, 0.7995, 0.7943, 0.8021, 0.7943, 0.8021, 0.8075, 0.7995, 0.8098, 0.8469, 0.7991, 0.8471, 0.7991, 0.8471, 0.8098, 0.8469, 0.8106, 0.8952, 0.8026, 0.8921, 0.7898, 0.7586, 0.7943, 0.8021, 0.7831, 0.8176, 0.7748, 0.7746, 0.7943, 0.8021, 0.7991, 0.8471, 0.7895, 0.8608, 0.7831, 0.8176, 0.7991, 0.8471, 0.8026, 0.8921, 0.7975, 0.9029, 0.7895, 0.8608, 0.6919, 0.7886, 0.7052, 0.7758, 0.7242, 0.8189, 0.7124, 0.8283, 0.7124, 0.8283, 0.7242, 0.8189, 0.7445, 0.8627, 0.7342, 0.8681, 0.7342, 0.8681, 0.7445, 0.8627, 0.7686, 0.906, 0.7601, 0.9072, 0.8224, 0.7565, 0.8219, 0.8019, 0.8075, 0.7995, 0.8049, 0.7528, 0.8219, 0.8019, 0.8212, 0.8473, 0.8098, 0.8469, 0.8075, 0.7995, 0.8212, 0.8473, 0.8187, 0.8924, 0.8106, 0.8952, 0.8098, 0.8469, 0.9882, 0.7694, 0.981, 0.7825, 0.9464, 0.7826, 0.9535, 0.7696, 0.9535, 0.7696, 0.9464, 0.7826, 0.9113, 0.7841, 0.919, 0.7727, 0.919, 0.7727, 0.9113, 0.7841, 0.8766, 0.7869, 0.8845, 0.7783, 0.9882, 0.7694, 0.9535, 0.7696, 0.9606, 0.7566, 0.9997, 0.7545, 0.9535, 0.7696, 0.919, 0.7727, 0.9221, 0.7616, 0.9606, 0.7566, 0.919, 0.7727, 0.8845, 0.7783, 0.8834, 0.7712, 0.9221, 0.7616, 0.9959, 0.7951, 0.9945, 0.8082, 0.9575, 0.8078, 0.9596, 0.7958, 0.9596, 0.7958, 0.9575, 0.8078, 0.9196, 0.8052, 0.9226, 0.7948, 0.9226, 0.7948, 0.9196, 0.8052, 0.881, 0.8014, 0.8855, 0.7941, 0.9959, 0.7951, 0.9596, 0.7958, 0.9464, 0.7826, 0.981, 0.7825, 0.9596, 0.7958, 0.9226, 0.7948, 0.9113, 0.7841, 0.9464, 0.7826, 0.9226, 0.7948, 0.8855, 0.7941, 0.8766, 0.7869, 0.9113, 0.7841, 0.9727, 0.741, 0.9997, 0.7545, 0.9606, 0.7566, 0.9413, 0.745, 0.9413, 0.745, 0.9606, 0.7566, 0.9221, 0.7616, 0.911, 0.7527, 0.911, 0.7527, 0.9221, 0.7616, 0.8834, 0.7712, 0.8799, 0.7633, 0.9736, 0.8509, 0.9419, 0.8453, 0.9606, 0.8357, 0.9994, 0.8383, 0.9419, 0.8453, 0.9113, 0.8383, 0.9226, 0.8305, 0.9606, 0.8357, 0.9113, 0.8383, 0.8795, 0.8278, 0.8837, 0.8207, 0.9226, 0.8305, 0.7702, 0.3681, 0.7794, 0.382, 0.7557, 0.3787, 0.7487, 0.3667, 0.8819, 0.8058, 0.881, 0.8014, 0.9196, 0.8052, 0.9203, 0.8141, 0.8826, 0.8104, 0.8819, 0.8058, 0.9203, 0.8141, 0.9203, 0.8178, 0.883, 0.8156, 0.8826, 0.8104, 0.9203, 0.8178, 0.9208, 0.8218, 0.8837, 0.8207, 0.883, 0.8156, 0.9208, 0.8218, 0.9226, 0.8305, 0.9226, 0.8305, 0.9208, 0.8218, 0.9575, 0.8242, 0.9606, 0.8357, 0.9203, 0.8141, 0.9196, 0.8052, 0.9575, 0.8078, 0.9573, 0.8196, 0.9203, 0.8178, 0.9203, 0.8141, 0.9573, 0.8196, 0.9572, 0.8219, 0.9208, 0.8218, 0.9203, 0.8178, 0.9572, 0.8219, 0.9575, 0.8242, 0.9572, 0.8219, 0.9573, 0.8196, 0.9888, 0.8224, 0.9575, 0.8242, 0.9572, 0.8219, 0.9888, 0.8224, 0.9606, 0.8357, 0.9575, 0.8242, 0.9888, 0.8224, 0.9994, 0.8383, 0.9573, 0.8196, 0.9575, 0.8078, 0.9945, 0.8082, 0.9888, 0.8224, 0.7487, 0.3667, 0.7557, 0.3787, 0.7304, 0.3754, 0.7253, 0.3646, 0.7253, 0.3646, 0.7304, 0.3754, 0.7057, 0.3695, 0.7036, 0.3634, 0.7702, 0.3681, 0.7487, 0.3667, 0.756, 0.3549, 0.7804, 0.3542, 0.7487, 0.3667, 0.7253, 0.3646, 0.7314, 0.3544, 0.756, 0.3549, 0.7253, 0.3646, 0.7036, 0.3634, 0.7074, 0.3554, 0.7314, 0.3544, 0.7816, 0.3957, 0.7572, 0.39, 0.7557, 0.3787, 0.7794, 0.382, 0.7572, 0.39, 0.7309, 0.3841, 0.7304, 0.3754, 0.7557, 0.3787, 0.7309, 0.3841, 0.7035, 0.3761, 0.7057, 0.3695, 0.7304, 0.3754, 0.7816, 0.3416, 0.7804, 0.3542, 0.756, 0.3549, 0.756, 0.3441, 0.756, 0.3441, 0.756, 0.3549, 0.7314, 0.3544, 0.7299, 0.3449, 0.7299, 0.3449, 0.7314, 0.3544, 0.7074, 0.3554, 0.7048, 0.3492, 0.7022, 0.3842, 0.7028, 0.3801, 0.7295, 0.3909, 0.7287, 0.3944, 0.6966, 0.3985, 0.6987, 0.3964, 0.721, 0.4088, 0.7167, 0.4137, 0.7035, 0.3761, 0.7028, 0.3801, 0.6864, 0.3705, 0.7015, 0.3884, 0.6987, 0.3964, 0.6804, 0.3778, 0.6802, 0.3711, 0.7022, 0.3842, 0.7015, 0.3884, 0.6802, 0.3711, 0.7309, 0.3841, 0.7295, 0.3909, 0.7028, 0.3801, 0.7035, 0.3761, 0.7261, 0.4012, 0.721, 0.4088, 0.6987, 0.3964, 0.7015, 0.3884, 0.7287, 0.3944, 0.7295, 0.3909, 0.755, 0.4, 0.7543, 0.4024, 0.7287, 0.3944, 0.7261, 0.4012, 0.7015, 0.3884, 0.7022, 0.3842, 0.7167, 0.4137, 0.721, 0.4088, 0.7436, 0.4217, 0.7369, 0.429, 0.7369, 0.429, 0.7436, 0.4217, 0.7674, 0.434, 0.7584, 0.4433, 0.7572, 0.39, 0.755, 0.4, 0.7295, 0.3909, 0.7309, 0.3841, 0.7503, 0.412, 0.7436, 0.4217, 0.721, 0.4088, 0.7261, 0.4012, 0.7543, 0.4024, 0.755, 0.4, 0.7794, 0.4091, 0.7543, 0.4024, 0.7503, 0.412, 0.7261, 0.4012, 0.7287, 0.3944, 0.6477, 0.855, 0.6447, 0.8737, 0.6213, 0.8625, 0.6245, 0.8474, 0.6245, 0.8474, 0.6213, 0.8625, 0.5967, 0.8493, 0.6005, 0.8384, 0.6005, 0.8384, 0.5967, 0.8493, 0.5701, 0.8349, 0.5751, 0.83, 0.6477, 0.855, 0.6245, 0.8474, 0.624, 0.8342, 0.6494, 0.84, 0.6245, 0.8474, 0.6005, 0.8384, 0.5981, 0.8273, 0.624, 0.8342, 0.6005, 0.8384, 0.5751, 0.83, 0.5697, 0.8202, 0.5981, 0.8273, 0.6239, 0.8805, 0.626, 0.9083, 0.6078, 0.8872, 0.6048, 0.8674, 0.6048, 0.8674, 0.6078, 0.8872, 0.5862, 0.868, 0.5867, 0.8547, 0.5867, 0.8547, 0.5862, 0.868, 0.5638, 0.8475, 0.5669, 0.841, 0.6239, 0.8805, 0.6048, 0.8674, 0.6213, 0.8625, 0.6447, 0.8737, 0.6048, 0.8674, 0.5867, 0.8547, 0.5967, 0.8493, 0.6213, 0.8625, 0.5867, 0.8547, 0.5669, 0.841, 0.5701, 0.8349, 0.5967, 0.8493, 0.6052, 0.9062, 0.5888, 0.9061, 0.576, 0.8881, 0.5911, 0.8883, 0.5911, 0.8883, 0.576, 0.8881, 0.5627, 0.869, 0.5755, 0.8706, 0.5755, 0.8706, 0.5627, 0.869, 0.5456, 0.849, 0.5585, 0.8516, 0.6052, 0.9062, 0.5911, 0.8883, 0.6078, 0.8872, 0.626, 0.9083, 0.5911, 0.8883, 0.5755, 0.8706, 0.5862, 0.868, 0.6078, 0.8872, 0.5755, 0.8706, 0.5585, 0.8516, 0.5638, 0.8475, 0.5862, 0.868, 0.648, 0.826, 0.6494, 0.84, 0.624, 0.8342, 0.6237, 0.8219, 0.6237, 0.8219, 0.624, 0.8342, 0.5981, 0.8273, 0.5995, 0.8176, 0.5995, 0.8176, 0.5981, 0.8273, 0.5697, 0.8202, 0.5742, 0.814, 0.583, 0.9215, 0.5701, 0.9004, 0.576, 0.8881, 0.5888, 0.9061, 0.5701, 0.9004, 0.5581, 0.8793, 0.5627, 0.869, 0.576, 0.8881, 0.5581, 0.8793, 0.5443, 0.858, 0.5456, 0.849, 0.5627, 0.869, 0.02916, 0.3476, 0.01159, 0.3181, 0.01541, 0.2386, 0.03237, 0.2644, 0.03237, 0.2644, 0.01541, 0.2386, 0.01472, 0.1604, 0.02763, 0.1753, 0.02763, 0.1753, 0.01472, 0.1604, 0.01849, 0.08493, 0.0269, 0.09137, 0.02916, 0.3476, 0.03237, 0.2644, 0.04627, 0.2369, 0.05236, 0.3137, 0.03237, 0.2644, 0.02763, 0.1753, 0.03941, 0.1591, 0.04627, 0.2369, 0.02763, 0.1753, 0.0269, 0.09137, 0.03526, 0.08605, 0.03941, 0.1591, 0.1457, 0.2801, 0.1272, 0.2838, 0.1054, 0.2159, 0.1195, 0.2104, 0.1195, 0.2104, 0.1054, 0.2159, 0.08762, 0.1449, 0.09816, 0.1389, 0.09816, 0.1389, 0.08762, 0.1449, 0.06918, 0.07885, 0.0754, 0.07213, 0.1457, 0.2801, 0.1195, 0.2104, 0.138, 0.217, 0.17, 0.2887, 0.1195, 0.2104, 0.09816, 0.1389, 0.1122, 0.1433, 0.138, 0.217, 0.09816, 0.1389, 0.0754, 0.07213, 0.08522, 0.07353, 0.1122, 0.1433, 0.1069, 0.2857, 0.08954, 0.3006, 0.07734, 0.2285, 0.09016, 0.2153, 0.09016, 0.2153, 0.07734, 0.2285, 0.06442, 0.1534, 0.07489, 0.142, 0.07489, 0.142, 0.06442, 0.1534, 0.05247, 0.08406, 0.05942, 0.07521, 0.1069, 0.2857, 0.09016, 0.2153, 0.1054, 0.2159, 0.1272, 0.2838, 0.09016, 0.2153, 0.07489, 0.142, 0.08762, 0.1449, 0.1054, 0.2159, 0.07489, 0.142, 0.05942, 0.07521, 0.06918, 0.07885, 0.08762, 0.1449, 0.07081, 0.3052, 0.05236, 0.3137, 0.04627, 0.2369, 0.06159, 0.2294, 0.06159, 0.2294, 0.04627, 0.2369, 0.03941, 0.1591, 0.05143, 0.1524, 0.05143, 0.1524, 0.03941, 0.1591, 0.03526, 0.08605, 0.04366, 0.0809, 0.07081, 0.3052, 0.06159, 0.2294, 0.07734, 0.2285, 0.08954, 0.3006, 0.06159, 0.2294, 0.05143, 0.1524, 0.06442, 0.1534, 0.07734, 0.2285, 0.05143, 0.1524, 0.04366, 0.0809, 0.05247, 0.08406, 0.06442, 0.1534])
me_plane_002.use_remesh_fix_poles = True
me_plane_002.use_remesh_preserve_attributes = False
me_plane_002.update()

# ---- objects
ob_plane = bpy.data.objects.new('Plane', me_plane_002)

# ---- transforms, parenting, visibility, modifiers, constraints
ob_plane.location = (0.0, 0.0, 0.0)
ob_plane.scale = (0.4107, 0.4107, 0.4107)

# ---- collection membership
col_collection.objects.link(ob_plane)

# ---- scene / render settings (as saved in the file)
scene.frame_start = 1; scene.frame_end = 250; scene.frame_set(0)
scene.render.engine = 'BLENDER_EEVEE_NEXT'
scene.cycles.use_denoising = False
scene.cycles.samples = 128
scene.cycles.sampling_pattern = 'TABULATED_SOBOL'
scene.cycles.use_adaptive_sampling = False
scene.cycles.use_light_tree = False
scene.view_settings.view_transform = 'Filmic'
bpy.context.view_layer.update()

# ---- added for rendering (the .blend has no active camera and no usable light): camera, sun
cam_auto = bpy.data.cameras.new('AutoCamera')
cam_auto.lens = 50.0
cam_auto.sensor_width = 36.0
cam_auto.clip_end = 1000.0
ob_auto_camera = bpy.data.objects.new('AutoCamera', cam_auto)
scene.collection.objects.link(ob_auto_camera)
ob_auto_camera.location = (3.2138, -3.82987, 4.14121)
ob_auto_camera.rotation_euler = (1.09748, -7.21219e-08, 0.694738)
scene.camera = ob_auto_camera
light_auto_sun = bpy.data.lights.new('AutoSun', 'SUN')
light_auto_sun.energy = 3.0
light_auto_sun.angle = 0.0523599
ob_auto_sun = bpy.data.objects.new('AutoSun', light_auto_sun)
scene.collection.objects.link(ob_auto_sun)
ob_auto_sun.rotation_euler = (0.872665, 0.174533, 0.523599)
bpy.context.view_layer.update()
